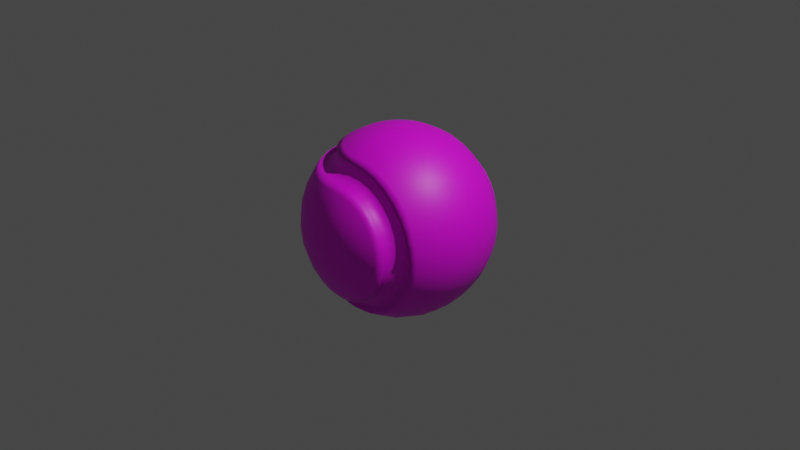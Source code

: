 # Source: ball.blend  (saved by Blender 2.91.10; exported with 4.5.12 LTS)
import bpy
from mathutils import Matrix  # noqa: F401  (used for matrix-valued properties, if any)

bpy.ops.wm.read_factory_settings(use_empty=True)
scene = bpy.context.scene
scene.name = 'Scene'

# ---- collections
col_collection = bpy.data.collections.new('Collection'); scene.collection.children.link(col_collection)

# ---- images (referenced by path relative to the original .blend; pixels are not part of the script)
import os
ASSET_DIR = os.environ.get("B2B_ASSET_DIR", "")  # directory of the original .blend (textures are referenced by path, not embedded)
HERE = os.path.dirname(os.path.abspath(__file__))  # packed textures are extracted next to this script under _unpacked/

def load_image(name, relpath, width, height, colorspace="sRGB"):
    """Load a texture the original file referenced (path relative to the .blend, or extracted next to this script)."""
    p = next((c for c in (os.path.join(HERE, relpath), os.path.join(ASSET_DIR, relpath)) if relpath and os.path.exists(c)), "")
    if p:
        img = bpy.data.images.load(p, check_existing=True)
        img.name = name
    else:  # same state as the original file: an image datablock whose file is absent (Cycles renders it pink)
        img = bpy.data.images.new(name, width, height)
        img.source = "FILE"
        img.filepath = "//" + (relpath or name)
    img.colorspace_settings.name = colorspace
    return img
img_lime_yellow_png = load_image('lime_yellow.png', 'lime_yellow.png', 1024, 1024, 'sRGB')
img_white_png = load_image('white.png', 'white.png', 1024, 1024, 'sRGB')

# ---- materials (node trees are filled in below, after node groups)
mat_yellow_part = bpy.data.materials.new('yellow_part')
mat_yellow_part.use_transparent_shadow = False
mat_white_part = bpy.data.materials.new('white_part')
mat_white_part.use_transparent_shadow = False

# ---- material node trees
mat_yellow_part.use_nodes = True; mat_yellow_part.node_tree.nodes.clear()
_N = mat_yellow_part.node_tree.nodes; _L = mat_yellow_part.node_tree.links
n0 = _N.new('ShaderNodeBsdfPrincipled'); n0.name = 'Principled BSDF'; n0.location = (10, 300)
n0.distribution = 'GGX'
n0.subsurface_method = 'BURLEY'
n0.inputs[3].default_value = 1.45
n0.inputs[27].default_value = (0.0, 0.0, 0.0, 1.0)
n0.inputs[28].default_value = 1.0
n1 = _N.new('ShaderNodeOutputMaterial'); n1.name = 'Material Output'; n1.location = (300, 300)
n2 = _N.new('ShaderNodeTexImage'); n2.name = 'Image Texture'; n2.location = (-280, 280)
n2.image = img_lime_yellow_png
_L.new(n0.outputs[0], n1.inputs[0])
_L.new(n2.outputs[0], n0.inputs[0])
n1.is_active_output = True
mat_white_part.use_nodes = True; mat_white_part.node_tree.nodes.clear()
_N = mat_white_part.node_tree.nodes; _L = mat_white_part.node_tree.links
n0 = _N.new('ShaderNodeBsdfPrincipled'); n0.name = 'Principled BSDF'; n0.location = (10, 300)
n0.distribution = 'GGX'
n0.subsurface_method = 'BURLEY'
n0.inputs[3].default_value = 1.45
n0.inputs[27].default_value = (0.0, 0.0, 0.0, 1.0)
n0.inputs[28].default_value = 1.0
n1 = _N.new('ShaderNodeOutputMaterial'); n1.name = 'Material Output'; n1.location = (300, 300)
n2 = _N.new('ShaderNodeTexImage'); n2.name = 'Image Texture'; n2.location = (-280, 280)
n2.image = img_white_png
_L.new(n0.outputs[0], n1.inputs[0])
_L.new(n2.outputs[0], n0.inputs[0])
n1.is_active_output = True

# ---- world
world_world = bpy.data.worlds.new('World'); scene.world = world_world
world_world.use_nodes = True; world_world.node_tree.nodes.clear()
_N = world_world.node_tree.nodes; _L = world_world.node_tree.links
n0 = _N.new('ShaderNodeOutputWorld'); n0.name = 'World Output'; n0.location = (300, 300)
n1 = _N.new('ShaderNodeBackground'); n1.name = 'Background'; n1.location = (10, 300)
n1.inputs[0].default_value = (0.05088, 0.05088, 0.05088, 1.0)
_L.new(n1.outputs[0], n0.inputs[0])
n0.is_active_output = True
world_world.color = (0.05088, 0.05088, 0.05088)
world_world.use_sun_shadow = False
world_world.sun_shadow_jitter_overblur = 0.0

# ---- cameras
cam_camera = bpy.data.cameras.new('Camera')
cam_camera.clip_end = 100.0
cam_camera.ortho_scale = 7.314

# ---- lights
light_light = bpy.data.lights.new('Light', 'POINT')
light_light.transmission_factor = 0.0
light_light.energy = 1000.0
light_light.shadow_soft_size = 0.1
light_light.shadow_maximum_resolution = 0.006
light_light.use_absolute_resolution = True

# ---- meshes
me_sphere_001 = bpy.data.meshes.new('Sphere.001')
me_sphere_001.from_pydata([(0.0, 0.3827, 0.9239), (0.0, 0.8315, 0.5556), (0.0, 0.5556, -0.8315), (0.03806, 0.1913, 0.9808), (0.07466, 0.3753, 0.9239), (0.1084, 0.5449, 0.8315), (-1.224e-08, -0.5832, -0.7377), (0.1622, 0.8155, 0.5556), (0.1802, 0.9061, 0.3827), (0.1913, 0.9619, 0.1951), (0.1951, 0.9808, 7.55e-08), (0.1913, 0.9619, -0.1951), (0.1802, 0.9061, -0.3827), (0.1622, 0.8155, -0.5556), (-5.395e-08, -0.7377, -0.5832), (0.1084, 0.5449, -0.8315), (0.07466, 0.3753, -0.9239), (0.03806, 0.1913, -0.9808), (0.07466, 0.1802, 0.9808), (0.1464, 0.3536, 0.9239), (0.2126, 0.5133, 0.8315), (-5.395e-08, -0.7377, 0.5832), (0.3182, 0.7682, 0.5556), (0.3536, 0.8536, 0.3827), (0.3753, 0.9061, 0.1951), (0.3827, 0.9239, 7.55e-08), (0.3753, 0.9061, -0.1951), (0.3536, 0.8536, -0.3827), (0.3182, 0.7682, -0.5556), (-5.395e-08, -0.5832, 0.7377), (0.2126, 0.5133, -0.8315), (0.1464, 0.3536, -0.9239), (0.07466, 0.1802, -0.9808), (0.1084, 0.1622, 0.9808), (0.2126, 0.3182, 0.9239), (0.3087, 0.4619, 0.8315), (0.1138, -0.572, -0.7377), (0.4619, 0.6913, 0.5556), (0.5133, 0.7682, 0.3827), (0.5449, 0.8155, 0.1951), (0.5556, 0.8315, 7.55e-08), (0.5449, 0.8155, -0.1951), (0.5133, 0.7682, -0.3827), (0.4619, 0.6913, -0.5556), (0.1439, -0.7235, -0.5832), (0.3087, 0.4619, -0.8315), (0.2126, 0.3182, -0.9239), (0.1084, 0.1622, -0.9808), (0.1379, 0.1379, 0.9808), (0.2706, 0.2706, 0.9239), (0.3928, 0.3928, 0.8315), (0.1439, -0.7235, 0.5832), (0.5879, 0.5879, 0.5556), (0.6533, 0.6533, 0.3827), (0.6935, 0.6935, 0.1951), (0.7071, 0.7071, 7.55e-08), (0.6935, 0.6935, -0.1951), (0.6533, 0.6533, -0.3827), (0.5879, 0.5879, -0.5556), (0.1138, -0.572, 0.7377), (0.3928, 0.3928, -0.8315), (0.2706, 0.2706, -0.9239), (0.1379, 0.1379, -0.9808), (0.1622, 0.1084, 0.9808), (0.3182, 0.2126, 0.9239), (0.4619, 0.3087, 0.8315), (0.2232, -0.5388, -0.7377), (0.6913, 0.4619, 0.5556), (0.7682, 0.5133, 0.3827), (0.8155, 0.5449, 0.1951), (0.8315, 0.5556, 7.55e-08), (0.8155, 0.5449, -0.1951), (0.7682, 0.5133, -0.3827), (0.6913, 0.4619, -0.5556), (0.2823, -0.6815, -0.5832), (0.4619, 0.3087, -0.8315), (0.3182, 0.2126, -0.9239), (0.1622, 0.1084, -0.9808), (0.1802, 0.07466, 0.9808), (0.3536, 0.1464, 0.9239), (0.5133, 0.2126, 0.8315), (0.2823, -0.6815, 0.5832), (0.7682, 0.3182, 0.5556), (0.8536, 0.3536, 0.3827), (0.9061, 0.3753, 0.1951), (0.9239, 0.3827, 7.55e-08), (0.9061, 0.3753, -0.1951), (0.8536, 0.3536, -0.3827), (0.7682, 0.3182, -0.5556), (0.2232, -0.5388, 0.7377), (0.5133, 0.2126, -0.8315), (0.3536, 0.1464, -0.9239), (0.1802, 0.07466, -0.9808), (0.1913, 0.03806, 0.9808), (0.3753, 0.07466, 0.9239), (0.5449, 0.1084, 0.8315), (0.324, -0.4849, -0.7377), (0.8155, 0.1622, 0.5556), (0.9061, 0.1802, 0.3827), (0.9619, 0.1913, 0.1951), (0.9808, 0.1951, 7.55e-08), (0.9619, 0.1913, -0.1951), (0.9061, 0.1802, -0.3827), (0.8155, 0.1622, -0.5556), (0.4098, -0.6133, -0.5833), (0.5449, 0.1084, -0.8315), (0.3753, 0.07466, -0.9239), (0.1913, 0.03806, -0.9808), (0.1951, -3.266e-07, 0.9808), (0.3827, -3.192e-07, 0.9239), (0.5556, -3.117e-07, 0.8315), (0.4098, -0.6133, 0.5833), (0.8315, -3.341e-07, 0.5556), (0.9239, -2.745e-07, 0.3827), (0.9808, -3.937e-07, 0.1951), (1.0, -3.788e-07, 7.55e-08), (0.9808, -3.937e-07, -0.1951), (0.9239, -2.298e-07, -0.3827), (0.8315, -3.341e-07, -0.5556), (0.324, -0.4849, 0.7377), (0.5556, -3.415e-07, -0.8315), (0.3827, -3.043e-07, -0.9239), (0.1951, -3.08e-07, -0.9808), (0.1913, -0.03806, 0.9808), (0.3753, -0.07466, 0.9239), (0.5449, -0.1084, 0.8315), (0.4124, -0.4124, -0.7377), (0.8155, -0.1622, 0.5556), (0.9061, -0.1802, 0.3827), (0.9619, -0.1913, 0.1951), (0.9808, -0.1951, 7.55e-08), (0.9619, -0.1913, -0.1951), (0.9061, -0.1802, -0.3827), (0.8155, -0.1622, -0.5556), (0.5216, -0.5216, -0.5833), (0.5449, -0.1084, -0.8315), (0.3753, -0.07466, -0.9239), (0.1913, -0.03806, -0.9808), (0.1802, -0.07466, 0.9808), (0.3536, -0.1464, 0.9239), (0.5133, -0.2126, 0.8315), (0.5216, -0.5216, 0.5833), (0.7682, -0.3182, 0.5556), (0.8536, -0.3536, 0.3827), (0.9061, -0.3753, 0.1951), (0.9239, -0.3827, 7.55e-08), (0.9061, -0.3753, -0.1951), (0.8536, -0.3536, -0.3827), (0.7682, -0.3182, -0.5556), (0.4124, -0.4124, 0.7377), (0.5133, -0.2126, -0.8315), (0.3536, -0.1464, -0.9239), (0.1802, -0.07466, -0.9808), (0.1622, -0.1084, 0.9808), (0.3182, -0.2126, 0.9239), (0.4619, -0.3087, 0.8315), (0.4849, -0.324, -0.7377), (0.6913, -0.4619, 0.5556), (0.7682, -0.5133, 0.3827), (0.8155, -0.5449, 0.1951), (0.8315, -0.5556, 7.55e-08), (0.8155, -0.5449, -0.1951), (0.7682, -0.5133, -0.3827), (0.6913, -0.4619, -0.5556), (0.6133, -0.4098, -0.5833), (0.4619, -0.3087, -0.8315), (0.3182, -0.2126, -0.9239), (0.1622, -0.1084, -0.9808), (0.1379, -0.138, 0.9808), (0.2706, -0.2706, 0.9239), (0.3928, -0.3928, 0.8315), (0.6133, -0.4098, 0.5833), (0.5879, -0.5879, 0.5556), (0.6533, -0.6533, 0.3827), (0.6935, -0.6935, 0.1951), (0.7071, -0.7071, 7.55e-08), (0.6935, -0.6935, -0.1951), (0.6533, -0.6533, -0.3827), (0.5879, -0.5879, -0.5556), (0.4849, -0.324, 0.7377), (0.3928, -0.3928, -0.8315), (0.2706, -0.2706, -0.9239), (0.1379, -0.138, -0.9808), (0.1084, -0.1622, 0.9808), (0.2126, -0.3182, 0.9239), (0.3087, -0.4619, 0.8315), (0.5388, -0.2232, -0.7377), (0.4619, -0.6913, 0.5556), (0.5133, -0.7682, 0.3827), (0.5449, -0.8155, 0.1951), (0.5556, -0.8315, 7.55e-08), (0.5449, -0.8155, -0.1951), (0.5133, -0.7682, -0.3827), (0.4619, -0.6913, -0.5556), (0.6815, -0.2823, -0.5833), (0.3087, -0.4619, -0.8315), (0.2126, -0.3182, -0.9239), (0.1084, -0.1622, -0.9808), (0.07466, -0.1802, 0.9808), (0.1464, -0.3536, 0.9239), (0.2126, -0.5133, 0.8315), (0.6815, -0.2823, 0.5833), (0.3182, -0.7682, 0.5556), (0.3536, -0.8536, 0.3827), (0.3753, -0.9061, 0.1951), (0.3827, -0.9239, 7.55e-08), (0.3753, -0.9061, -0.1951), (0.3536, -0.8536, -0.3827), (0.3182, -0.7682, -0.5556), (0.5388, -0.2232, 0.7377), (0.2126, -0.5133, -0.8315), (0.1464, -0.3536, -0.9239), (0.07466, -0.1802, -0.9808), (0.03806, -0.1913, 0.9808), (0.07466, -0.3753, 0.9239), (0.1084, -0.5449, 0.8315), (0.572, -0.1138, -0.7377), (0.1622, -0.8155, 0.5556), (0.1802, -0.9061, 0.3827), (0.1913, -0.9619, 0.1951), (0.1951, -0.9808, 7.55e-08), (0.1913, -0.9619, -0.1951), (0.1802, -0.9061, -0.3827), (0.1622, -0.8155, -0.5556), (0.7235, -0.1439, -0.5833), (0.1084, -0.5449, -0.8315), (0.07466, -0.3753, -0.9239), (0.03806, -0.1913, -0.9808), (-7.212e-09, -0.1951, 0.9808), (4.122e-08, -0.3827, 0.9239), (0.7235, -0.1439, 0.5833), (-8.544e-08, -0.8315, 0.5556), (-8.544e-08, -0.9808, 0.1951), (-1.003e-07, -1.0, 7.55e-08), (-8.544e-08, -0.9808, -0.1951), (6.357e-08, -0.9239, -0.3827), (-8.544e-08, -0.8315, -0.5556), (0.572, -0.1138, 0.7377), (-1.094e-08, -0.5556, -0.8315), (3.964e-09, -0.3827, -0.9239), (-2.304e-07, -5.562e-07, 1.0), (0.0, 0.9808, -0.1951), (0.0, 0.9239, -0.3827), (0.0, 0.8315, -0.5556), (0.5832, -3.22e-07, -0.7377), (0.0, 0.3827, -0.9239), (0.0, 0.1951, -0.9808), (0.0, 3.179e-08, -1.0), (0.0, -0.1951, -0.9808), (-7.212e-09, 0.9808, 0.1951), (4.122e-08, 0.9239, 0.3827), (0.7376, -3.179e-07, -0.5833), (-8.544e-08, 0.5556, 0.8315), (-8.544e-08, 0.1951, 0.9808), (-8.544e-08, -0.5556, 0.8315), (3.964e-09, -0.9239, 0.3827), (-0.03806, 0.9808, 0.1913), (-0.07466, 0.9239, 0.3753), (-0.1084, 0.8315, 0.5449), (0.7376, -3.179e-07, 0.5833), (-0.1622, 0.5556, 0.8155), (-0.1802, 0.3827, 0.9061), (-0.1913, 0.1951, 0.9619), (-0.1951, 1.184e-07, 0.9808), (-0.1913, -0.1951, 0.9619), (-0.1802, -0.3827, 0.9061), (-0.1622, -0.5556, 0.8155), (0.5832, -3.054e-07, 0.7377), (-0.1084, -0.8315, 0.5449), (-0.07466, -0.9239, 0.3753), (-0.03806, -0.9808, 0.1913), (-0.07466, 0.9808, 0.1802), (-0.1464, 0.9239, 0.3536), (-0.2126, 0.8315, 0.5133), (0.572, 0.1138, -0.7377), (-0.3182, 0.5556, 0.7682), (-0.3536, 0.3827, 0.8536), (-0.3753, 0.1951, 0.9061), (-0.3827, 1.159e-07, 0.9239), (-0.3753, -0.1951, 0.9061), (-0.3536, -0.3827, 0.8536), (-0.3182, -0.5556, 0.7682), (0.7235, 0.1439, -0.5833), (-0.2126, -0.8315, 0.5133), (-0.1464, -0.9239, 0.3536), (-0.07466, -0.9808, 0.1802), (-0.1084, 0.9808, 0.1622), (-0.2126, 0.9239, 0.3182), (-0.3087, 0.8315, 0.4619), (0.7235, 0.1439, 0.5833), (-0.4619, 0.5556, 0.6913), (-0.5133, 0.3827, 0.7682), (-0.5449, 0.1951, 0.8155), (-0.5556, 1.118e-07, 0.8315), (-0.5449, -0.1951, 0.8155), (-0.5133, -0.3827, 0.7682), (-0.4619, -0.5556, 0.6913), (0.572, 0.1138, 0.7377), (-0.3087, -0.8315, 0.4619), (-0.2126, -0.9239, 0.3182), (-0.1084, -0.9808, 0.1622), (-2.304e-07, 1.0, 5.125e-07), (-0.1379, 0.9808, 0.138), (-0.2706, 0.9239, 0.2706), (-0.3928, 0.8315, 0.3928), (0.5388, 0.2232, -0.7377), (-0.5879, 0.5556, 0.5879), (-0.6533, 0.3827, 0.6533), (-0.6935, 0.1951, 0.6935), (-0.7071, 1.064e-07, 0.7071), (-0.6935, -0.1951, 0.6935), (-0.6533, -0.3827, 0.6533), (-0.5879, -0.5556, 0.5879), (0.6815, 0.2823, -0.5833), (-0.3928, -0.8315, 0.3928), (-0.2706, -0.9239, 0.2706), (-0.1379, -0.9808, 0.138), (-0.1622, 0.9808, 0.1084), (-0.3182, 0.9239, 0.2126), (-0.4619, 0.8315, 0.3087), (0.6815, 0.2823, 0.5833), (-0.6913, 0.5556, 0.4619), (-0.7682, 0.3827, 0.5133), (-0.8155, 0.1951, 0.5449), (-0.8315, 9.978e-08, 0.5556), (-0.8155, -0.1951, 0.5449), (-0.7682, -0.3827, 0.5133), (-0.6913, -0.5556, 0.4619), (0.5388, 0.2232, 0.7377), (-0.4619, -0.8315, 0.3087), (-0.3182, -0.9239, 0.2126), (-0.1622, -0.9808, 0.1084), (-0.1802, 0.9808, 0.07466), (-0.3536, 0.9239, 0.1464), (-0.5133, 0.8315, 0.2126), (0.4849, 0.324, -0.7377), (-0.7682, 0.5556, 0.3182), (-0.8536, 0.3827, 0.3536), (-0.9061, 0.1951, 0.3753), (-0.9239, 9.223e-08, 0.3827), (-0.9061, -0.1951, 0.3753), (-0.8536, -0.3827, 0.3536), (-0.7682, -0.5556, 0.3182), (0.6133, 0.4098, -0.5833), (-0.5133, -0.8315, 0.2126), (-0.3536, -0.9239, 0.1464), (-0.1802, -0.9808, 0.07466), (-0.1913, 0.9808, 0.03806), (-0.3753, 0.9239, 0.07466), (-0.5449, 0.8315, 0.1084), (0.6133, 0.4098, 0.5833), (-0.8155, 0.5556, 0.1622), (-0.9061, 0.3827, 0.1802), (-0.9619, 0.1951, 0.1913), (-0.9808, 8.403e-08, 0.1951), (-0.9619, -0.1951, 0.1913), (-0.9061, -0.3827, 0.1802), (-0.8155, -0.5556, 0.1622), (0.4849, 0.324, 0.7377), (-0.5449, -0.8315, 0.1084), (-0.3753, -0.9239, 0.07466), (-0.1913, -0.9808, 0.03806), (-0.1951, 0.9808, 2.689e-07), (-0.3827, 0.9239, 2.415e-07), (-0.5556, 0.8315, 2.456e-07), (0.4124, 0.4124, -0.7377), (-0.8315, 0.5556, 1.161e-07), (-0.9239, 0.3827, 3.025e-07), (-0.9808, 0.1951, 8.714e-08), (-1.0, 7.55e-08, 1.404e-07), (-0.9808, -0.1951, 1.042e-07), (-0.9239, -0.3827, 3.359e-07), (-0.8315, -0.5556, 1.647e-07), (0.5216, 0.5216, -0.5833), (-0.5556, -0.8315, 2.959e-07), (-0.3827, -0.9239, 2.925e-07), (-0.1951, -0.9808, 3.583e-07), (-0.1913, 0.9808, -0.03806), (-0.3753, 0.9239, -0.07466), (-0.5449, 0.8315, -0.1084), (0.5216, 0.5216, 0.5833), (-0.8155, 0.5556, -0.1622), (-0.9061, 0.3827, -0.1802), (-0.9619, 0.1951, -0.1913), (-0.9808, 6.697e-08, -0.1951), (-0.9619, -0.1951, -0.1913), (-0.9061, -0.3827, -0.1802), (-0.8155, -0.5556, -0.1622), (0.4124, 0.4124, 0.7377), (-0.5449, -0.8315, -0.1084), (-0.3753, -0.9239, -0.07466), (-0.1913, -0.9808, -0.03806), (-0.1802, 0.9808, -0.07466), (-0.3536, 0.9239, -0.1464), (-0.5133, 0.8315, -0.2126), (0.324, 0.4849, -0.7377), (-0.7682, 0.5556, -0.3182), (-0.8536, 0.3827, -0.3536), (-0.9061, 0.1951, -0.3753), (-0.9239, 5.877e-08, -0.3827), (-0.9061, -0.1951, -0.3753), (-0.8536, -0.3827, -0.3536), (-0.7682, -0.5556, -0.3182), (0.4098, 0.6133, -0.5833), (-0.5133, -0.8315, -0.2126), (-0.3536, -0.9239, -0.1464), (-0.1802, -0.9808, -0.07466), (-0.1622, 0.9808, -0.1084), (-0.3182, 0.9239, -0.2126), (-0.4619, 0.8315, -0.3087), (0.4098, 0.6133, 0.5833), (-0.6913, 0.5556, -0.4619), (-0.7682, 0.3827, -0.5133), (-0.8155, 0.1951, -0.5449), (-0.8315, 5.121e-08, -0.5556), (-0.8155, -0.1951, -0.5449), (-0.7682, -0.3827, -0.5133), (-0.6913, -0.5556, -0.4619), (0.324, 0.4849, 0.7377), (-0.4619, -0.8315, -0.3087), (-0.3182, -0.9239, -0.2126), (-0.1622, -0.9808, -0.1084), (-0.1379, 0.9808, -0.1379), (-0.2706, 0.9239, -0.2706), (-0.3928, 0.8315, -0.3928), (0.2232, 0.5388, -0.7377), (-0.5879, 0.5556, -0.5879), (-0.6533, 0.3827, -0.6533), (-0.6935, 0.1951, -0.6935), (-0.7071, 4.459e-08, -0.7071), (-0.6935, -0.1951, -0.6935), (-0.6533, -0.3827, -0.6533), (-0.5879, -0.5556, -0.5879), (0.2823, 0.6815, -0.5832), (-0.3928, -0.8315, -0.3928), (-0.2706, -0.9239, -0.2706), (-0.1379, -0.9808, -0.1379), (-0.1084, 0.9808, -0.1622), (-0.2126, 0.9239, -0.3182), (-0.3087, 0.8315, -0.4619), (0.2823, 0.6815, 0.5832), (-0.4619, 0.5556, -0.6913), (-0.5133, 0.3827, -0.7682), (-0.5449, 0.1951, -0.8155), (-0.5556, 3.915e-08, -0.8315), (-0.5449, -0.1951, -0.8155), (-0.5133, -0.3827, -0.7682), (-0.4619, -0.5556, -0.6913), (0.2232, 0.5388, 0.7377), (-0.3087, -0.8315, -0.4619), (-0.2126, -0.9239, -0.3182), (-0.1084, -0.9808, -0.1622), (-0.07466, 0.9808, -0.1802), (-0.1464, 0.9239, -0.3536), (-0.2126, 0.8315, -0.5133), (0.1439, 0.7235, -0.5832), (-0.3182, 0.5556, -0.7682), (-0.3536, 0.3827, -0.8536), (-0.3753, 0.1951, -0.9061), (-0.3827, 3.511e-08, -0.9239), (-0.3753, -0.1951, -0.9061), (-0.3536, -0.3827, -0.8536), (-0.3182, -0.5556, -0.7682), (0.1138, 0.572, -0.7377), (-0.2126, -0.8315, -0.5133), (-0.1464, -0.9239, -0.3536), (-0.07466, -0.9808, -0.1802), (-0.03806, 0.9808, -0.1913), (-0.07466, 0.9239, -0.3753), (-0.1084, 0.8315, -0.5449), (0.1138, 0.572, 0.7377), (-0.1622, 0.5556, -0.8155), (-0.1802, 0.3827, -0.9061), (-0.1913, 0.1951, -0.9619), (-0.1951, 3.263e-08, -0.9808), (-0.1913, -0.1951, -0.9619), (-0.1802, -0.3827, -0.9061), (-0.1622, -0.5556, -0.8155), (0.1439, 0.7235, 0.5832), (-0.1084, -0.8315, -0.5449), (-0.07466, -0.9239, -0.3753), (-0.03806, -0.9808, -0.1913), (0.1523, 0.7658, 0.6173), (0.1204, 0.6055, 0.7808), (0.1204, 0.6055, -0.7808), (0.1523, 0.7658, -0.6173), (0.2362, 0.5703, 0.7808), (0.2988, 0.7213, 0.6173), (0.2988, 0.7213, -0.6173), (0.2362, 0.5703, -0.7808), (0.343, 0.5133, 0.7808), (0.4338, 0.6492, 0.6173), (0.4338, 0.6492, -0.6173), (0.343, 0.5133, -0.7808), (0.4365, 0.4365, 0.7808), (0.5521, 0.5521, 0.6174), (0.5521, 0.5521, -0.6174), (0.4365, 0.4365, -0.7808), (0.5133, 0.3429, 0.7808), (0.6492, 0.4338, 0.6174), (0.6492, 0.4338, -0.6174), (0.5133, 0.3429, -0.7808), (0.5703, 0.2362, 0.7808), (0.7213, 0.2988, 0.6174), (0.7213, 0.2988, -0.6174), (0.5703, 0.2362, -0.7808), (0.6054, 0.1204, 0.7808), (0.7658, 0.1523, 0.6174), (0.7658, 0.1523, -0.6174), (0.6054, 0.1204, -0.7808), (0.6173, -3.148e-07, 0.7808), (0.7808, -3.28e-07, 0.6174), (0.7808, -3.28e-07, -0.6174), (0.6173, -3.324e-07, -0.7808), (0.6054, -0.1204, 0.7808), (0.7658, -0.1523, 0.6174), (0.7658, -0.1523, -0.6174), (0.6054, -0.1204, -0.7808), (0.5703, -0.2362, 0.7808), (0.7213, -0.2988, 0.6174), (0.7213, -0.2988, -0.6174), (0.5703, -0.2362, -0.7808), (0.5133, -0.343, 0.7808), (0.6492, -0.4338, 0.6174), (0.6492, -0.4338, -0.6174), (0.5133, -0.343, -0.7808), (0.4365, -0.4365, 0.7808), (0.5521, -0.5521, 0.6174), (0.5521, -0.5521, -0.6174), (0.4365, -0.4365, -0.7808), (0.343, -0.5133, 0.7808), (0.4338, -0.6492, 0.6173), (0.4338, -0.6492, -0.6173), (0.343, -0.5133, -0.7808), (0.2362, -0.5703, 0.7808), (0.2988, -0.7213, 0.6173), (0.2988, -0.7213, -0.6173), (0.2362, -0.5703, -0.7808), (0.1204, -0.6055, 0.7808), (0.1523, -0.7658, 0.6173), (0.1523, -0.7658, -0.6173), (0.1204, -0.6055, -0.7808), (-6.115e-08, -0.6173, 0.7808), (-6.115e-08, -0.7808, 0.6173), (-6.115e-08, -0.7808, -0.6173), (-1.701e-08, -0.6173, -0.7808), (0.0, 0.7808, -0.6173), (0.0, 0.6173, -0.7808), (-6.115e-08, 0.6173, 0.7808), (-1.053e-08, 0.7808, 0.6173), (-0.1204, 0.7808, 0.6055), (-0.1523, 0.6173, 0.7658), (-0.1204, -0.7808, 0.6055), (-0.1523, -0.6173, 0.7658), (-0.2362, 0.7808, 0.5703), (-0.2988, 0.6173, 0.7213), (-0.2988, -0.6173, 0.7213), (-0.2362, -0.7808, 0.5703), (-0.343, 0.7808, 0.5133), (-0.4338, 0.6173, 0.6492), (-0.4338, -0.6173, 0.6492), (-0.343, -0.7808, 0.5133), (-0.4365, 0.7808, 0.4365), (-0.5521, 0.6174, 0.5521), (-0.5521, -0.6174, 0.5521), (-0.4365, -0.7808, 0.4365), (-0.5133, 0.7808, 0.343), (-0.6492, 0.6174, 0.4338), (-0.6492, -0.6174, 0.4338), (-0.5133, -0.7808, 0.343), (-0.5703, 0.7808, 0.2362), (-0.7213, 0.6174, 0.2988), (-0.7213, -0.6174, 0.2988), (-0.5703, -0.7808, 0.2362), (-0.6054, 0.7808, 0.1204), (-0.7658, 0.6174, 0.1523), (-0.7658, -0.6174, 0.1523), (-0.6054, -0.7808, 0.1204), (-0.6173, 0.7808, 2.084e-07), (-0.7808, 0.6174, 1.316e-07), (-0.7808, -0.6174, 1.856e-07), (-0.6173, -0.7808, 2.634e-07), (-0.6054, 0.7808, -0.1204), (-0.7658, 0.6174, -0.1523), (-0.7658, -0.6174, -0.1523), (-0.6054, -0.7808, -0.1204), (-0.5703, 0.7808, -0.2362), (-0.7213, 0.6174, -0.2988), (-0.7213, -0.6174, -0.2988), (-0.5703, -0.7808, -0.2362), (-0.5133, 0.7808, -0.3429), (-0.6492, 0.6174, -0.4338), (-0.6492, -0.6174, -0.4338), (-0.5133, -0.7808, -0.3429), (-0.4365, 0.7808, -0.4365), (-0.5521, 0.6174, -0.5521), (-0.5521, -0.6174, -0.5521), (-0.4365, -0.7808, -0.4365), (-0.343, 0.7808, -0.5133), (-0.4338, 0.6173, -0.6492), (-0.4338, -0.6173, -0.6492), (-0.343, -0.7808, -0.5133), (-0.2362, 0.7808, -0.5703), (-0.2988, 0.6173, -0.7213), (-0.2988, -0.6173, -0.7213), (-0.2362, -0.7808, -0.5703), (-0.1204, 0.7808, -0.6055), (-0.1523, 0.6173, -0.7658), (-0.1523, -0.6173, -0.7658), (-0.1204, -0.7808, -0.6055), (3.83e-09, 0.7377, -0.5832), (3.83e-09, 0.5832, -0.7377), (-5.395e-08, 0.5832, 0.7377), (-6.119e-09, 0.7377, 0.5832), (-0.1138, 0.7377, 0.572), (-0.1439, 0.5832, 0.7235), (-0.1138, -0.7377, 0.572), (-0.1439, -0.5832, 0.7235), (-0.2232, 0.7377, 0.5388), (-0.2823, 0.5832, 0.6815), (-0.2823, -0.5832, 0.6815), (-0.2232, -0.7377, 0.5388), (-0.324, 0.7377, 0.4849), (-0.4098, 0.5833, 0.6133), (-0.4098, -0.5833, 0.6133), (-0.324, -0.7377, 0.4849), (-0.4124, 0.7377, 0.4124), (-0.5216, 0.5833, 0.5216), (-0.5216, -0.5833, 0.5216), (-0.4124, -0.7377, 0.4124), (-0.4849, 0.7377, 0.324), (-0.6133, 0.5833, 0.4098), (-0.6133, -0.5833, 0.4098), (-0.4849, -0.7377, 0.324), (-0.5388, 0.7377, 0.2232), (-0.6815, 0.5833, 0.2823), (-0.6815, -0.5833, 0.2823), (-0.5388, -0.7377, 0.2232), (-0.572, 0.7377, 0.1138), (-0.7235, 0.5833, 0.1439), (-0.7235, -0.5833, 0.1439), (-0.572, -0.7377, 0.1138), (-0.5832, 0.7377, 2.047e-07), (-0.7376, 0.5833, 1.322e-07), (-0.7376, -0.5833, 1.831e-07), (-0.5832, -0.7377, 2.566e-07), (-0.572, 0.7377, -0.1138), (-0.7235, 0.5833, -0.1439), (-0.7235, -0.5833, -0.1439), (-0.572, -0.7377, -0.1138), (-0.5388, 0.7377, -0.2232), (-0.6815, 0.5833, -0.2823), (-0.6815, -0.5833, -0.2823), (-0.5388, -0.7377, -0.2232), (-0.4849, 0.7377, -0.324), (-0.6133, 0.5833, -0.4098), (-0.6133, -0.5833, -0.4098), (-0.4849, -0.7377, -0.324), (-0.4124, 0.7377, -0.4124), (-0.5216, 0.5833, -0.5216), (-0.5216, -0.5833, -0.5216), (-0.4124, -0.7377, -0.4124), (-0.324, 0.7377, -0.4849), (-0.4098, 0.5833, -0.6133), (-0.4098, -0.5833, -0.6133), (-0.324, -0.7377, -0.4849), (-0.2232, 0.7377, -0.5388), (-0.2823, 0.5832, -0.6815), (-0.2823, -0.5832, -0.6815), (-0.2232, -0.7377, -0.5388), (-0.1138, 0.7377, -0.572), (-0.1439, 0.5832, -0.7235), (-0.1439, -0.5832, -0.7235), (-0.1138, -0.7377, -0.572)], [], [(0, 253, 3, 4), (242, 241, 11, 12), (252, 0, 4, 5), (243, 242, 12, 13), (485, 13, 28, 488), (486, 20, 35, 490), (7, 482, 487, 22), (15, 484, 489, 30), (250, 1, 7, 8), (245, 2, 15, 16), (249, 250, 8, 9), (246, 245, 16, 17), (301, 249, 9, 10), (253, 240, 3), (247, 246, 17), (241, 301, 10, 11), (3, 240, 18), (247, 17, 32), (11, 10, 25, 26), (4, 3, 18, 19), (12, 11, 26, 27), (5, 4, 19, 20), (13, 12, 27, 28), (1, 549, 482, 7), (2, 547, 484, 15), (548, 252, 5, 483), (546, 243, 13, 485), (8, 7, 22, 23), (16, 15, 30, 31), (9, 8, 23, 24), (17, 16, 31, 32), (10, 9, 24, 25), (488, 28, 43, 492), (490, 35, 50, 494), (23, 22, 37, 38), (31, 30, 45, 46), (24, 23, 38, 39), (32, 31, 46, 47), (25, 24, 39, 40), (18, 240, 33), (247, 32, 47), (26, 25, 40, 41), (19, 18, 33, 34), (27, 26, 41, 42), (20, 19, 34, 35), (28, 27, 42, 43), (22, 487, 491, 37), (30, 489, 493, 45), (41, 40, 55, 56), (34, 33, 48, 49), (42, 41, 56, 57), (35, 34, 49, 50), (43, 42, 57, 58), (37, 491, 495, 52), (45, 493, 497, 60), (492, 43, 58, 496), (494, 50, 65, 498), (38, 37, 52, 53), (46, 45, 60, 61), (39, 38, 53, 54), (47, 46, 61, 62), (40, 39, 54, 55), (33, 240, 48), (247, 47, 62), (498, 65, 80, 502), (53, 52, 67, 68), (61, 60, 75, 76), (54, 53, 68, 69), (62, 61, 76, 77), (55, 54, 69, 70), (48, 240, 63), (247, 62, 77), (56, 55, 70, 71), (49, 48, 63, 64), (57, 56, 71, 72), (50, 49, 64, 65), (58, 57, 72, 73), (52, 495, 499, 67), (60, 497, 501, 75), (496, 58, 73, 500), (64, 63, 78, 79), (72, 71, 86, 87), (65, 64, 79, 80), (73, 72, 87, 88), (67, 499, 503, 82), (75, 501, 505, 90), (500, 73, 88, 504), (502, 80, 95, 506), (68, 67, 82, 83), (76, 75, 90, 91), (69, 68, 83, 84), (77, 76, 91, 92), (70, 69, 84, 85), (63, 240, 78), (247, 77, 92), (71, 70, 85, 86), (83, 82, 97, 98), (91, 90, 105, 106), (84, 83, 98, 99), (92, 91, 106, 107), (85, 84, 99, 100), (78, 240, 93), (247, 92, 107), (86, 85, 100, 101), (79, 78, 93, 94), (87, 86, 101, 102), (80, 79, 94, 95), (88, 87, 102, 103), (82, 503, 507, 97), (90, 505, 509, 105), (504, 88, 103, 508), (506, 95, 110, 510), (102, 101, 116, 117), (95, 94, 109, 110), (103, 102, 117, 118), (97, 507, 511, 112), (105, 509, 513, 120), (508, 103, 118, 512), (510, 110, 125, 514), (98, 97, 112, 113), (106, 105, 120, 121), (99, 98, 113, 114), (107, 106, 121, 122), (100, 99, 114, 115), (93, 240, 108), (247, 107, 122), (101, 100, 115, 116), (94, 93, 108, 109), (121, 120, 135, 136), (114, 113, 128, 129), (122, 121, 136, 137), (115, 114, 129, 130), (108, 240, 123), (247, 122, 137), (116, 115, 130, 131), (109, 108, 123, 124), (117, 116, 131, 132), (110, 109, 124, 125), (118, 117, 132, 133), (112, 511, 515, 127), (120, 513, 517, 135), (512, 118, 133, 516), (514, 125, 140, 518), (113, 112, 127, 128), (133, 132, 147, 148), (127, 515, 519, 142), (135, 517, 521, 150), (516, 133, 148, 520), (518, 140, 155, 522), (128, 127, 142, 143), (136, 135, 150, 151), (129, 128, 143, 144), (137, 136, 151, 152), (130, 129, 144, 145), (123, 240, 138), (247, 137, 152), (131, 130, 145, 146), (124, 123, 138, 139), (132, 131, 146, 147), (125, 124, 139, 140), (152, 151, 166, 167), (145, 144, 159, 160), (138, 240, 153), (247, 152, 167), (146, 145, 160, 161), (139, 138, 153, 154), (147, 146, 161, 162), (140, 139, 154, 155), (148, 147, 162, 163), (142, 519, 523, 157), (150, 521, 525, 165), (520, 148, 163, 524), (522, 155, 170, 526), (143, 142, 157, 158), (151, 150, 165, 166), (144, 143, 158, 159), (157, 523, 527, 172), (165, 525, 529, 180), (524, 163, 178, 528), (526, 170, 185, 530), (158, 157, 172, 173), (166, 165, 180, 181), (159, 158, 173, 174), (167, 166, 181, 182), (160, 159, 174, 175), (153, 240, 168), (247, 167, 182), (161, 160, 175, 176), (154, 153, 168, 169), (162, 161, 176, 177), (155, 154, 169, 170), (163, 162, 177, 178), (175, 174, 189, 190), (168, 240, 183), (247, 182, 197), (176, 175, 190, 191), (169, 168, 183, 184), (177, 176, 191, 192), (170, 169, 184, 185), (178, 177, 192, 193), (172, 527, 531, 187), (180, 529, 533, 195), (528, 178, 193, 532), (530, 185, 200, 534), (173, 172, 187, 188), (181, 180, 195, 196), (174, 173, 188, 189), (182, 181, 196, 197), (195, 533, 537, 210), (532, 193, 208, 536), (534, 200, 215, 538), (188, 187, 202, 203), (196, 195, 210, 211), (189, 188, 203, 204), (197, 196, 211, 212), (190, 189, 204, 205), (183, 240, 198), (247, 197, 212), (191, 190, 205, 206), (184, 183, 198, 199), (192, 191, 206, 207), (185, 184, 199, 200), (193, 192, 207, 208), (187, 531, 535, 202), (198, 240, 213), (247, 212, 227), (206, 205, 220, 221), (199, 198, 213, 214), (207, 206, 221, 222), (200, 199, 214, 215), (208, 207, 222, 223), (202, 535, 539, 217), (210, 537, 541, 225), (536, 208, 223, 540), (538, 215, 254, 542), (203, 202, 217, 218), (211, 210, 225, 226), (204, 203, 218, 219), (212, 211, 226, 227), (205, 204, 219, 220), (540, 223, 236, 544), (231, 543, 552, 268), (218, 217, 231, 255), (226, 225, 238, 239), (219, 218, 255, 232), (227, 226, 239, 248), (220, 219, 232, 233), (213, 240, 228), (247, 227, 248), (221, 220, 233, 234), (214, 213, 228, 229), (222, 221, 234, 235), (215, 214, 229, 254), (223, 222, 235, 236), (217, 539, 543, 231), (225, 541, 545, 238), (228, 240, 263, 264), (250, 249, 256, 257), (229, 228, 264, 265), (1, 250, 257, 258), (254, 229, 265, 266), (550, 258, 273, 554), (479, 609, 544, 236), (549, 1, 258, 550), (542, 254, 266, 553), (0, 252, 260, 261), (255, 231, 268, 269), (253, 0, 261, 262), (232, 255, 269, 270), (240, 253, 262, 263), (249, 301, 256), (233, 232, 270), (554, 273, 288, 558), (261, 260, 275, 276), (269, 268, 283, 284), (262, 261, 276, 277), (270, 269, 284, 285), (263, 262, 277, 278), (256, 301, 271), (233, 270, 285), (264, 263, 278, 279), (257, 256, 271, 272), (265, 264, 279, 280), (258, 257, 272, 273), (266, 265, 280, 281), (260, 551, 555, 275), (268, 552, 557, 283), (553, 266, 281, 556), (280, 279, 294, 295), (273, 272, 287, 288), (281, 280, 295, 296), (275, 555, 559, 290), (283, 557, 561, 298), (556, 281, 296, 560), (558, 288, 304, 562), (276, 275, 290, 291), (284, 283, 298, 299), (277, 276, 291, 292), (285, 284, 299, 300), (278, 277, 292, 293), (271, 301, 286), (233, 285, 300), (279, 278, 293, 294), (272, 271, 286, 287), (299, 298, 314, 315), (292, 291, 307, 308), (300, 299, 315, 316), (293, 292, 308, 309), (286, 301, 302), (233, 300, 316), (294, 293, 309, 310), (287, 286, 302, 303), (295, 294, 310, 311), (288, 287, 303, 304), (296, 295, 311, 312), (290, 559, 563, 306), (298, 561, 565, 314), (560, 296, 312, 564), (562, 304, 319, 566), (291, 290, 306, 307), (304, 303, 318, 319), (312, 311, 326, 327), (306, 563, 567, 321), (314, 565, 569, 329), (564, 312, 327, 568), (566, 319, 334, 570), (307, 306, 321, 322), (315, 314, 329, 330), (308, 307, 322, 323), (316, 315, 330, 331), (309, 308, 323, 324), (302, 301, 317), (233, 316, 331), (310, 309, 324, 325), (303, 302, 317, 318), (311, 310, 325, 326), (323, 322, 337, 338), (331, 330, 345, 346), (324, 323, 338, 339), (317, 301, 332), (233, 331, 346), (325, 324, 339, 340), (318, 317, 332, 333), (326, 325, 340, 341), (319, 318, 333, 334), (327, 326, 341, 342), (321, 567, 571, 336), (329, 569, 573, 344), (568, 327, 342, 572), (570, 334, 349, 574), (322, 321, 336, 337), (330, 329, 344, 345), (342, 341, 356, 357), (336, 571, 575, 351), (344, 573, 577, 359), (572, 342, 357, 576), (574, 349, 364, 578), (337, 336, 351, 352), (345, 344, 359, 360), (338, 337, 352, 353), (346, 345, 360, 361), (339, 338, 353, 354), (332, 301, 347), (233, 346, 361), (340, 339, 354, 355), (333, 332, 347, 348), (341, 340, 355, 356), (334, 333, 348, 349), (361, 360, 375, 376), (354, 353, 368, 369), (347, 301, 362), (233, 361, 376), (355, 354, 369, 370), (348, 347, 362, 363), (356, 355, 370, 371), (349, 348, 363, 364), (357, 356, 371, 372), (351, 575, 579, 366), (359, 577, 581, 374), (576, 357, 372, 580), (578, 364, 379, 582), (352, 351, 366, 367), (360, 359, 374, 375), (353, 352, 367, 368), (366, 579, 583, 381), (374, 581, 585, 389), (580, 372, 387, 584), (582, 379, 394, 586), (367, 366, 381, 382), (375, 374, 389, 390), (368, 367, 382, 383), (376, 375, 390, 391), (369, 368, 383, 384), (362, 301, 377), (233, 376, 391), (370, 369, 384, 385), (363, 362, 377, 378), (371, 370, 385, 386), (364, 363, 378, 379), (372, 371, 386, 387), (384, 383, 398, 399), (377, 301, 392), (233, 391, 406), (385, 384, 399, 400), (378, 377, 392, 393), (386, 385, 400, 401), (379, 378, 393, 394), (387, 386, 401, 402), (381, 583, 587, 396), (389, 585, 589, 404), (584, 387, 402, 588), (586, 394, 409, 590), (382, 381, 396, 397), (390, 389, 404, 405), (383, 382, 397, 398), (391, 390, 405, 406), (404, 589, 593, 419), (588, 402, 417, 592), (590, 409, 424, 594), (397, 396, 411, 412), (405, 404, 419, 420), (398, 397, 412, 413), (406, 405, 420, 421), (399, 398, 413, 414), (392, 301, 407), (233, 406, 421), (400, 399, 414, 415), (393, 392, 407, 408), (401, 400, 415, 416), (394, 393, 408, 409), (402, 401, 416, 417), (396, 587, 591, 411), (233, 421, 436), (415, 414, 429, 430), (408, 407, 422, 423), (416, 415, 430, 431), (409, 408, 423, 424), (417, 416, 431, 432), (411, 591, 595, 426), (419, 593, 597, 434), (592, 417, 432, 596), (594, 424, 439, 598), (412, 411, 426, 427), (420, 419, 434, 435), (413, 412, 427, 428), (421, 420, 435, 436), (414, 413, 428, 429), (407, 301, 422), (598, 439, 454, 602), (427, 426, 441, 442), (435, 434, 449, 450), (428, 427, 442, 443), (436, 435, 450, 451), (429, 428, 443, 444), (422, 301, 437), (233, 436, 451), (430, 429, 444, 445), (423, 422, 437, 438), (431, 430, 445, 446), (424, 423, 438, 439), (432, 431, 446, 447), (426, 595, 599, 441), (434, 597, 601, 449), (596, 432, 447, 600), (438, 437, 452, 453), (446, 445, 460, 461), (439, 438, 453, 454), (447, 446, 461, 462), (441, 599, 603, 456), (449, 601, 605, 464), (600, 447, 462, 604), (602, 454, 469, 606), (442, 441, 456, 457), (450, 449, 464, 465), (443, 442, 457, 458), (451, 450, 465, 466), (444, 443, 458, 459), (437, 301, 452), (233, 451, 466), (445, 444, 459, 460), (457, 456, 471, 472), (465, 464, 479, 480), (458, 457, 472, 473), (466, 465, 480, 481), (459, 458, 473, 474), (452, 301, 467), (233, 466, 481), (460, 459, 474, 475), (453, 452, 467, 468), (461, 460, 475, 476), (454, 453, 468, 469), (462, 461, 476, 477), (456, 603, 607, 471), (464, 605, 609, 479), (604, 462, 477, 608), (440, 478, 470, 448), (476, 475, 248, 239), (469, 468, 242, 243), (477, 476, 239, 238), (471, 607, 547, 2), (606, 469, 243, 546), (252, 548, 551, 260), (608, 477, 238, 545), (472, 471, 2, 245), (480, 479, 236, 235), (473, 472, 245, 246), (481, 480, 235, 234), (474, 473, 246, 247), (467, 301, 241), (233, 481, 234), (475, 474, 247, 248), (468, 467, 241, 242), (553, 556, 620, 617), (515, 511, 259, 230), (582, 586, 650, 646), (549, 550, 614, 613), (587, 583, 647, 651), (508, 512, 251, 282), (513, 509, 274, 244), (551, 548, 612, 615), (580, 584, 648, 644), (585, 581, 645, 649), (506, 510, 267, 297), (545, 541, 36, 6), (511, 507, 289, 259), (578, 582, 646, 642), (540, 544, 14, 44), (583, 579, 643, 647), (504, 508, 282, 313), (608, 545, 6, 672), (543, 539, 51, 21), (509, 505, 305, 274), (544, 609, 673, 14), (576, 580, 644, 640), (542, 553, 617, 29), (538, 542, 29, 59), (581, 577, 641, 645), (502, 506, 297, 328), (552, 543, 21, 616), (536, 540, 44, 74), (507, 503, 320, 289), (546, 485, 455, 610), (541, 537, 66, 36), (574, 578, 642, 638), (484, 547, 611, 463), (579, 575, 639, 643), (500, 504, 313, 343), (548, 483, 470, 612), (534, 538, 59, 89), (505, 501, 335, 305), (482, 549, 613, 478), (539, 535, 81, 51), (572, 576, 640, 636), (606, 546, 610, 670), (577, 573, 637, 641), (498, 502, 328, 358), (547, 607, 671, 611), (535, 531, 111, 81), (503, 499, 350, 320), (570, 574, 638, 634), (604, 608, 672, 668), (530, 534, 89, 119), (575, 571, 635, 639), (494, 498, 358, 388), (609, 605, 669, 673), (532, 536, 74, 104), (499, 495, 380, 350), (537, 533, 96, 66), (568, 572, 636, 632), (602, 606, 670, 666), (573, 569, 633, 637), (501, 497, 365, 335), (607, 603, 667, 671), (528, 532, 104, 134), (533, 529, 126, 96), (566, 570, 634, 630), (483, 5, 20, 486), (425, 463, 455, 433), (448, 418, 410, 440), (433, 403, 395, 425), (380, 410, 418, 388), (365, 395, 403, 373), (373, 343, 335, 365), (350, 380, 388, 358), (320, 350, 358, 328), (305, 335, 343, 313), (289, 320, 328, 297), (274, 305, 313, 282), (259, 289, 297, 267), (244, 274, 282, 251), (230, 259, 267, 237), (216, 244, 251, 224), (201, 230, 237, 209), (186, 216, 224, 194), (171, 201, 209, 179), (156, 186, 194, 164), (141, 171, 179, 149), (126, 156, 164, 134), (111, 141, 149, 119), (96, 126, 134, 104), (66, 96, 104, 74), (119, 89, 81, 111), (51, 81, 89, 59), (36, 66, 74, 44), (59, 29, 21, 51), (44, 14, 6, 36), (615, 612, 613, 614), (617, 620, 621, 616), (619, 615, 614, 618), (623, 619, 618, 622), (625, 621, 620, 624), (627, 623, 622, 626), (629, 625, 624, 628), (631, 627, 626, 630), (633, 629, 628, 632), (635, 631, 630, 634), (637, 633, 632, 636), (639, 635, 634, 638), (641, 637, 636, 640), (643, 639, 638, 642), (645, 641, 640, 644), (647, 643, 642, 646), (649, 645, 644, 648), (651, 647, 646, 650), (653, 649, 648, 652), (657, 653, 652, 656), (650, 654, 655, 651), (659, 655, 654, 658), (661, 657, 656, 660), (660, 664, 665, 661), (663, 659, 658, 662), (667, 663, 662, 666), (669, 665, 664, 668), (671, 667, 666, 670), (673, 669, 668, 672), (611, 671, 670, 610), (478, 613, 612, 470), (463, 611, 610, 455), (616, 21, 29, 617), (14, 673, 672, 6), (510, 514, 237, 267), (589, 585, 649, 653), (584, 588, 652, 648), (557, 552, 616, 621), (517, 513, 244, 216), (512, 516, 224, 251), (593, 589, 653, 657), (555, 551, 615, 619), (588, 592, 656, 652), (550, 554, 618, 614), (519, 515, 230, 201), (586, 590, 654, 650), (514, 518, 209, 237), (487, 482, 478, 440), (559, 555, 619, 623), (591, 587, 651, 655), (554, 558, 622, 618), (521, 517, 216, 186), (483, 486, 448, 470), (516, 520, 194, 224), (595, 591, 655, 659), (561, 557, 621, 625), (590, 594, 658, 654), (489, 484, 463, 425), (556, 560, 624, 620), (523, 519, 201, 171), (518, 522, 179, 209), (597, 593, 657, 661), (485, 488, 433, 455), (563, 559, 623, 627), (592, 596, 660, 656), (486, 490, 418, 448), (558, 562, 626, 622), (525, 521, 186, 156), (596, 600, 664, 660), (520, 524, 164, 194), (491, 487, 440, 410), (565, 561, 625, 629), (601, 597, 661, 665), (488, 492, 403, 433), (560, 564, 628, 624), (527, 523, 171, 141), (522, 526, 149, 179), (599, 595, 659, 663), (493, 489, 425, 395), (567, 563, 627, 631), (594, 598, 662, 658), (562, 566, 630, 626), (529, 525, 156, 126), (495, 491, 410, 380), (524, 528, 134, 164), (603, 599, 663, 667), (490, 494, 388, 418), (569, 565, 629, 633), (598, 602, 666, 662), (564, 568, 632, 628), (531, 527, 141, 111), (497, 493, 395, 365), (526, 530, 119, 149), (605, 601, 665, 669), (492, 496, 373, 403), (571, 567, 631, 635), (600, 604, 668, 664), (496, 500, 343, 373)])
me_sphere_001.polygons.foreach_set('use_smooth', [True] * 704)
me_sphere_001.polygons.foreach_set('material_index', [0, 0, 0, 0, 0, 0, 0, 0, 0, 0, 0, 0, 0, 0, 0, 0, 0, 0, 0, 0, 0, 0, 0, 0, 0, 0, 0, 0, 0, 0, 0, 0, 0, 0, 0, 0, 0, 0, 0, 0, 0, 0, 0, 0, 0, 0, 0, 0, 0, 0, 0, 0, 0, 0, 0, 0, 0, 0, 0, 0, 0, 0, 0, 0, 0, 0, 0, 0, 0, 0, 0, 0, 0, 0, 0, 0, 0, 0, 0, 0, 0, 0, 0, 0, 0, 0, 0, 0, 0, 0, 0, 0, 0, 0, 0, 0, 0, 0, 0, 0, 0, 0, 0, 0, 0, 0, 0, 0, 0, 0, 0, 0, 0, 0, 0, 0, 0, 0, 0, 0, 0, 0, 0, 0, 0, 0, 0, 0, 0, 0, 0, 0, 0, 0, 0, 0, 0, 0, 0, 0, 0, 0, 0, 0, 0, 0, 0, 0, 0, 0, 0, 0, 0, 0, 0, 0, 0, 0, 0, 0, 0, 0, 0, 0, 0, 0, 0, 0, 0, 0, 0, 0, 0, 0, 0, 0, 0, 0, 0, 0, 0, 0, 0, 0, 0, 0, 0, 0, 0, 0, 0, 0, 0, 0, 0, 0, 0, 0, 0, 0, 0, 0, 0, 0, 0, 0, 0, 0, 0, 0, 0, 0, 0, 0, 0, 0, 0, 0, 0, 0, 0, 0, 0, 0, 0, 0, 0, 0, 0, 0, 0, 0, 0, 0, 0, 0, 0, 0, 0, 0, 0, 0, 0, 0, 0, 0, 0, 0, 0, 0, 0, 0, 0, 0, 0, 0, 0, 0, 0, 0, 0, 0, 0, 0, 0, 0, 0, 0, 0, 0, 0, 0, 0, 0, 0, 0, 0, 0, 0, 0, 0, 0, 0, 0, 0, 0, 0, 0, 0, 0, 0, 0, 0, 0, 0, 0, 0, 0, 0, 0, 0, 0, 0, 0, 0, 0, 0, 0, 0, 0, 0, 0, 0, 0, 0, 0, 0, 0, 0, 0, 0, 0, 0, 0, 0, 0, 0, 0, 0, 0, 0, 0, 0, 0, 0, 0, 0, 0, 0, 0, 0, 0, 0, 0, 0, 0, 0, 0, 0, 0, 0, 0, 0, 0, 0, 0, 0, 0, 0, 0, 0, 0, 0, 0, 0, 0, 0, 0, 0, 0, 0, 0, 0, 0, 0, 0, 0, 0, 0, 0, 0, 0, 0, 0, 0, 0, 0, 0, 0, 0, 0, 0, 0, 0, 0, 0, 0, 0, 0, 0, 0, 0, 0, 0, 0, 0, 0, 0, 0, 0, 0, 0, 0, 0, 0, 0, 0, 0, 0, 0, 0, 0, 0, 0, 0, 0, 0, 0, 0, 0, 0, 0, 0, 0, 0, 0, 0, 0, 0, 0, 0, 0, 0, 0, 0, 0, 0, 0, 0, 0, 0, 0, 0, 0, 0, 0, 0, 0, 0, 0, 0, 0, 0, 0, 0, 0, 0, 0, 0, 0, 0, 0, 0, 0, 0, 0, 0, 0, 0, 0, 0, 0, 0, 0, 0, 0, 0, 0, 0, 0, 0, 0, 0, 0, 0, 1, 0, 0, 0, 0, 0, 0, 0, 0, 0, 0, 0, 0, 0, 0, 0, 0, 0, 0, 0, 0, 0, 0, 0, 0, 0, 0, 0, 0, 0, 0, 0, 0, 0, 0, 0, 0, 0, 0, 0, 0, 0, 0, 0, 0, 0, 0, 0, 0, 0, 0, 0, 0, 0, 0, 0, 0, 0, 0, 0, 0, 0, 0, 0, 0, 0, 0, 0, 0, 0, 0, 0, 0, 0, 0, 0, 0, 0, 0, 0, 0, 0, 1, 1, 1, 1, 1, 1, 1, 1, 1, 1, 1, 1, 1, 1, 1, 1, 1, 1, 1, 1, 1, 1, 1, 1, 1, 1, 1, 1, 1, 1, 1, 1, 1, 1, 1, 1, 1, 1, 1, 1, 1, 1, 1, 1, 1, 1, 1, 1, 1, 1, 1, 1, 1, 1, 1, 1, 1, 1, 1, 1, 1, 1, 1, 0, 0, 0, 0, 0, 0, 0, 0, 0, 0, 0, 0, 0, 0, 0, 0, 0, 0, 0, 0, 0, 0, 0, 0, 0, 0, 0, 0, 0, 0, 0, 0, 0, 0, 0, 0, 0, 0, 0, 0, 0, 0, 0, 0, 0, 0, 0, 0, 0, 0, 0, 0, 0, 0, 0, 0, 0, 0, 0, 0, 0, 0, 0, 0])
_uv = me_sphere_001.uv_layers.new(name='UVMap')
_uv.uv.foreach_set('vector', [0.75, 0.875, 0.75, 0.9375, 0.7187, 0.9375, 0.7188, 0.875, 0.75, 0.375, 0.75, 0.4375, 0.7188, 0.4375, 0.7188, 0.375, 0.75, 0.8125, 0.75, 0.875, 0.7188, 0.875, 0.7188, 0.8125, 0.75, 0.3125, 0.75, 0.375, 0.7188, 0.375, 0.7188, 0.3125, 0.7188, 0.287, 0.7188, 0.3125, 0.6875, 0.3125, 0.6875, 0.287, 0.6875, 0.787, 0.6875, 0.8125, 0.6562, 0.8125, 0.6562, 0.787, 0.7188, 0.6875, 0.7188, 0.713, 0.6875, 0.713, 0.6875, 0.6875, 0.7188, 0.1875, 0.7188, 0.213, 0.6875, 0.213, 0.6875, 0.1875, 0.75, 0.625, 0.75, 0.6875, 0.7188, 0.6875, 0.7188, 0.625, 0.75, 0.125, 0.75, 0.1875, 0.7188, 0.1875, 0.7188, 0.125, 0.75, 0.5625, 0.75, 0.625, 0.7188, 0.625, 0.7188, 0.5625, 0.75, 0.0625, 0.75, 0.125, 0.7188, 0.125, 0.7187, 0.0625, 0.75, 0.5, 0.75, 0.5625, 0.7188, 0.5625, 0.7188, 0.5, 0.75, 0.9375, 0.7344, 1.0, 0.7187, 0.9375, 0.7344, 0.0, 0.75, 0.0625, 0.7187, 0.0625, 0.75, 0.4375, 0.75, 0.5, 0.7188, 0.5, 0.7188, 0.4375, 0.7187, 0.9375, 0.7031, 1.0, 0.6875, 0.9375, 0.7031, 0.0, 0.7187, 0.0625, 0.6875, 0.0625, 0.7188, 0.4375, 0.7188, 0.5, 0.6875, 0.5, 0.6875, 0.4375, 0.7188, 0.875, 0.7187, 0.9375, 0.6875, 0.9375, 0.6875, 0.875, 0.7188, 0.375, 0.7188, 0.4375, 0.6875, 0.4375, 0.6875, 0.375, 0.7188, 0.8125, 0.7188, 0.875, 0.6875, 0.875, 0.6875, 0.8125, 0.7188, 0.3125, 0.7188, 0.375, 0.6875, 0.375, 0.6875, 0.3125, 0.75, 0.6875, 0.75, 0.713, 0.7188, 0.713, 0.7188, 0.6875, 0.75, 0.1875, 0.75, 0.213, 0.7188, 0.213, 0.7188, 0.1875, 0.75, 0.787, 0.75, 0.8125, 0.7188, 0.8125, 0.7188, 0.787, 0.75, 0.287, 0.75, 0.3125, 0.7188, 0.3125, 0.7188, 0.287, 0.7188, 0.625, 0.7188, 0.6875, 0.6875, 0.6875, 0.6875, 0.625, 0.7188, 0.125, 0.7188, 0.1875, 0.6875, 0.1875, 0.6875, 0.125, 0.7188, 0.5625, 0.7188, 0.625, 0.6875, 0.625, 0.6875, 0.5625, 0.7187, 0.0625, 0.7188, 0.125, 0.6875, 0.125, 0.6875, 0.0625, 0.7188, 0.5, 0.7188, 0.5625, 0.6875, 0.5625, 0.6875, 0.5, 0.6875, 0.287, 0.6875, 0.3125, 0.6562, 0.3125, 0.6562, 0.287, 0.6562, 0.787, 0.6562, 0.8125, 0.625, 0.8125, 0.625, 0.787, 0.6875, 0.625, 0.6875, 0.6875, 0.6562, 0.6875, 0.6562, 0.625, 0.6875, 0.125, 0.6875, 0.1875, 0.6562, 0.1875, 0.6562, 0.125, 0.6875, 0.5625, 0.6875, 0.625, 0.6562, 0.625, 0.6562, 0.5625, 0.6875, 0.0625, 0.6875, 0.125, 0.6562, 0.125, 0.6562, 0.0625, 0.6875, 0.5, 0.6875, 0.5625, 0.6562, 0.5625, 0.6562, 0.5, 0.6875, 0.9375, 0.6719, 1.0, 0.6562, 0.9375, 0.6719, 0.0, 0.6875, 0.0625, 0.6562, 0.0625, 0.6875, 0.4375, 0.6875, 0.5, 0.6562, 0.5, 0.6562, 0.4375, 0.6875, 0.875, 0.6875, 0.9375, 0.6562, 0.9375, 0.6562, 0.875, 0.6875, 0.375, 0.6875, 0.4375, 0.6562, 0.4375, 0.6562, 0.375, 0.6875, 0.8125, 0.6875, 0.875, 0.6562, 0.875, 0.6562, 0.8125, 0.6875, 0.3125, 0.6875, 0.375, 0.6562, 0.375, 0.6562, 0.3125, 0.6875, 0.6875, 0.6875, 0.713, 0.6562, 0.713, 0.6562, 0.6875, 0.6875, 0.1875, 0.6875, 0.213, 0.6562, 0.213, 0.6562, 0.1875, 0.6562, 0.4375, 0.6562, 0.5, 0.625, 0.5, 0.625, 0.4375, 0.6562, 0.875, 0.6562, 0.9375, 0.625, 0.9375, 0.625, 0.875, 0.6562, 0.375, 0.6562, 0.4375, 0.625, 0.4375, 0.625, 0.375, 0.6562, 0.8125, 0.6562, 0.875, 0.625, 0.875, 0.625, 0.8125, 0.6562, 0.3125, 0.6562, 0.375, 0.625, 0.375, 0.625, 0.3125, 0.6562, 0.6875, 0.6562, 0.713, 0.625, 0.713, 0.625, 0.6875, 0.6562, 0.1875, 0.6562, 0.213, 0.625, 0.213, 0.625, 0.1875, 0.6562, 0.287, 0.6562, 0.3125, 0.625, 0.3125, 0.625, 0.287, 0.625, 0.787, 0.625, 0.8125, 0.5937, 0.8125, 0.5937, 0.787, 0.6562, 0.625, 0.6562, 0.6875, 0.625, 0.6875, 0.625, 0.625, 0.6562, 0.125, 0.6562, 0.1875, 0.625, 0.1875, 0.625, 0.125, 0.6562, 0.5625, 0.6562, 0.625, 0.625, 0.625, 0.625, 0.5625, 0.6562, 0.0625, 0.6562, 0.125, 0.625, 0.125, 0.625, 0.0625, 0.6562, 0.5, 0.6562, 0.5625, 0.625, 0.5625, 0.625, 0.5, 0.6562, 0.9375, 0.6406, 1.0, 0.625, 0.9375, 0.6406, 0.0, 0.6562, 0.0625, 0.625, 0.0625, 0.5937, 0.787, 0.5937, 0.8125, 0.5625, 0.8125, 0.5625, 0.787, 0.625, 0.625, 0.625, 0.6875, 0.5937, 0.6875, 0.5937, 0.625, 0.625, 0.125, 0.625, 0.1875, 0.5937, 0.1875, 0.5937, 0.125, 0.625, 0.5625, 0.625, 0.625, 0.5937, 0.625, 0.5937, 0.5625, 0.625, 0.0625, 0.625, 0.125, 0.5937, 0.125, 0.5937, 0.0625, 0.625, 0.5, 0.625, 0.5625, 0.5937, 0.5625, 0.5937, 0.5, 0.625, 0.9375, 0.6094, 1.0, 0.5937, 0.9375, 0.6094, 0.0, 0.625, 0.0625, 0.5937, 0.0625, 0.625, 0.4375, 0.625, 0.5, 0.5937, 0.5, 0.5937, 0.4375, 0.625, 0.875, 0.625, 0.9375, 0.5937, 0.9375, 0.5937, 0.875, 0.625, 0.375, 0.625, 0.4375, 0.5937, 0.4375, 0.5937, 0.375, 0.625, 0.8125, 0.625, 0.875, 0.5937, 0.875, 0.5937, 0.8125, 0.625, 0.3125, 0.625, 0.375, 0.5937, 0.375, 0.5937, 0.3125, 0.625, 0.6875, 0.625, 0.713, 0.5937, 0.713, 0.5937, 0.6875, 0.625, 0.1875, 0.625, 0.213, 0.5937, 0.213, 0.5937, 0.1875, 0.625, 0.287, 0.625, 0.3125, 0.5937, 0.3125, 0.5937, 0.287, 0.5937, 0.875, 0.5937, 0.9375, 0.5625, 0.9375, 0.5625, 0.875, 0.5937, 0.375, 0.5937, 0.4375, 0.5625, 0.4375, 0.5625, 0.375, 0.5937, 0.8125, 0.5937, 0.875, 0.5625, 0.875, 0.5625, 0.8125, 0.5937, 0.3125, 0.5937, 0.375, 0.5625, 0.375, 0.5625, 0.3125, 0.5937, 0.6875, 0.5937, 0.713, 0.5625, 0.713, 0.5625, 0.6875, 0.5937, 0.1875, 0.5937, 0.213, 0.5625, 0.213, 0.5625, 0.1875, 0.5937, 0.287, 0.5937, 0.3125, 0.5625, 0.3125, 0.5625, 0.287, 0.5625, 0.787, 0.5625, 0.8125, 0.5312, 0.8125, 0.5312, 0.787, 0.5937, 0.625, 0.5937, 0.6875, 0.5625, 0.6875, 0.5625, 0.625, 0.5937, 0.125, 0.5937, 0.1875, 0.5625, 0.1875, 0.5625, 0.125, 0.5937, 0.5625, 0.5937, 0.625, 0.5625, 0.625, 0.5625, 0.5625, 0.5937, 0.0625, 0.5937, 0.125, 0.5625, 0.125, 0.5625, 0.0625, 0.5937, 0.5, 0.5937, 0.5625, 0.5625, 0.5625, 0.5625, 0.5, 0.5937, 0.9375, 0.5781, 1.0, 0.5625, 0.9375, 0.5781, 0.0, 0.5937, 0.0625, 0.5625, 0.0625, 0.5937, 0.4375, 0.5937, 0.5, 0.5625, 0.5, 0.5625, 0.4375, 0.5625, 0.625, 0.5625, 0.6875, 0.5312, 0.6875, 0.5312, 0.625, 0.5625, 0.125, 0.5625, 0.1875, 0.5312, 0.1875, 0.5312, 0.125, 0.5625, 0.5625, 0.5625, 0.625, 0.5312, 0.625, 0.5312, 0.5625, 0.5625, 0.0625, 0.5625, 0.125, 0.5312, 0.125, 0.5312, 0.0625, 0.5625, 0.5, 0.5625, 0.5625, 0.5312, 0.5625, 0.5312, 0.5, 0.5625, 0.9375, 0.5469, 1.0, 0.5312, 0.9375, 0.5469, 0.0, 0.5625, 0.0625, 0.5312, 0.0625, 0.5625, 0.4375, 0.5625, 0.5, 0.5312, 0.5, 0.5312, 0.4375, 0.5625, 0.875, 0.5625, 0.9375, 0.5312, 0.9375, 0.5312, 0.875, 0.5625, 0.375, 0.5625, 0.4375, 0.5312, 0.4375, 0.5312, 0.375, 0.5625, 0.8125, 0.5625, 0.875, 0.5312, 0.875, 0.5312, 0.8125, 0.5625, 0.3125, 0.5625, 0.375, 0.5312, 0.375, 0.5312, 0.3125, 0.5625, 0.6875, 0.5625, 0.713, 0.5312, 0.713, 0.5312, 0.6875, 0.5625, 0.1875, 0.5625, 0.213, 0.5312, 0.213, 0.5312, 0.1875, 0.5625, 0.287, 0.5625, 0.3125, 0.5312, 0.3125, 0.5312, 0.287, 0.5312, 0.787, 0.5312, 0.8125, 0.5, 0.8125, 0.5, 0.787, 0.5312, 0.375, 0.5312, 0.4375, 0.5, 0.4375, 0.5, 0.375, 0.5312, 0.8125, 0.5312, 0.875, 0.5, 0.875, 0.5, 0.8125, 0.5312, 0.3125, 0.5312, 0.375, 0.5, 0.375, 0.5, 0.3125, 0.5312, 0.6875, 0.5312, 0.713, 0.5, 0.713, 0.5, 0.6875, 0.5312, 0.1875, 0.5312, 0.213, 0.5, 0.213, 0.5, 0.1875, 0.5312, 0.287, 0.5312, 0.3125, 0.5, 0.3125, 0.5, 0.287, 0.5, 0.787, 0.5, 0.8125, 0.4687, 0.8125, 0.4687, 0.787, 0.5312, 0.625, 0.5312, 0.6875, 0.5, 0.6875, 0.5, 0.625, 0.5312, 0.125, 0.5312, 0.1875, 0.5, 0.1875, 0.5, 0.125, 0.5312, 0.5625, 0.5312, 0.625, 0.5, 0.625, 0.5, 0.5625, 0.5312, 0.0625, 0.5312, 0.125, 0.5, 0.125, 0.5, 0.0625, 0.5312, 0.5, 0.5312, 0.5625, 0.5, 0.5625, 0.5, 0.5, 0.5312, 0.9375, 0.5156, 1.0, 0.5, 0.9375, 0.5156, 0.0, 0.5312, 0.0625, 0.5, 0.0625, 0.5312, 0.4375, 0.5312, 0.5, 0.5, 0.5, 0.5, 0.4375, 0.5312, 0.875, 0.5312, 0.9375, 0.5, 0.9375, 0.5, 0.875, 0.5, 0.125, 0.5, 0.1875, 0.4687, 0.1875, 0.4687, 0.125, 0.5, 0.5625, 0.5, 0.625, 0.4687, 0.625, 0.4687, 0.5625, 0.5, 0.0625, 0.5, 0.125, 0.4687, 0.125, 0.4687, 0.0625, 0.5, 0.5, 0.5, 0.5625, 0.4687, 0.5625, 0.4687, 0.5, 0.5, 0.9375, 0.4844, 1.0, 0.4687, 0.9375, 0.4844, 0.0, 0.5, 0.0625, 0.4687, 0.0625, 0.5, 0.4375, 0.5, 0.5, 0.4687, 0.5, 0.4687, 0.4375, 0.5, 0.875, 0.5, 0.9375, 0.4687, 0.9375, 0.4687, 0.875, 0.5, 0.375, 0.5, 0.4375, 0.4687, 0.4375, 0.4687, 0.375, 0.5, 0.8125, 0.5, 0.875, 0.4687, 0.875, 0.4687, 0.8125, 0.5, 0.3125, 0.5, 0.375, 0.4687, 0.375, 0.4687, 0.3125, 0.5, 0.6875, 0.5, 0.713, 0.4687, 0.713, 0.4687, 0.6875, 0.5, 0.1875, 0.5, 0.213, 0.4687, 0.213, 0.4687, 0.1875, 0.5, 0.287, 0.5, 0.3125, 0.4687, 0.3125, 0.4687, 0.287, 0.4687, 0.787, 0.4687, 0.8125, 0.4375, 0.8125, 0.4375, 0.787, 0.5, 0.625, 0.5, 0.6875, 0.4687, 0.6875, 0.4687, 0.625, 0.4687, 0.3125, 0.4687, 0.375, 0.4375, 0.375, 0.4375, 0.3125, 0.4687, 0.6875, 0.4687, 0.713, 0.4375, 0.713, 0.4375, 0.6875, 0.4687, 0.1875, 0.4687, 0.213, 0.4375, 0.213, 0.4375, 0.1875, 0.4687, 0.287, 0.4687, 0.3125, 0.4375, 0.3125, 0.4375, 0.287, 0.4375, 0.787, 0.4375, 0.8125, 0.4062, 0.8125, 0.4062, 0.787, 0.4687, 0.625, 0.4687, 0.6875, 0.4375, 0.6875, 0.4375, 0.625, 0.4687, 0.125, 0.4687, 0.1875, 0.4375, 0.1875, 0.4375, 0.125, 0.4687, 0.5625, 0.4687, 0.625, 0.4375, 0.625, 0.4375, 0.5625, 0.4687, 0.0625, 0.4687, 0.125, 0.4375, 0.125, 0.4375, 0.0625, 0.4687, 0.5, 0.4687, 0.5625, 0.4375, 0.5625, 0.4375, 0.5, 0.4687, 0.9375, 0.4531, 1.0, 0.4375, 0.9375, 0.4531, 0.0, 0.4687, 0.0625, 0.4375, 0.0625, 0.4687, 0.4375, 0.4687, 0.5, 0.4375, 0.5, 0.4375, 0.4375, 0.4687, 0.875, 0.4687, 0.9375, 0.4375, 0.9375, 0.4375, 0.875, 0.4687, 0.375, 0.4687, 0.4375, 0.4375, 0.4375, 0.4375, 0.375, 0.4687, 0.8125, 0.4687, 0.875, 0.4375, 0.875, 0.4375, 0.8125, 0.4375, 0.0625, 0.4375, 0.125, 0.4062, 0.125, 0.4062, 0.0625, 0.4375, 0.5, 0.4375, 0.5625, 0.4062, 0.5625, 0.4062, 0.5, 0.4375, 0.9375, 0.4219, 1.0, 0.4062, 0.9375, 0.4219, 0.0, 0.4375, 0.0625, 0.4062, 0.0625, 0.4375, 0.4375, 0.4375, 0.5, 0.4062, 0.5, 0.4062, 0.4375, 0.4375, 0.875, 0.4375, 0.9375, 0.4062, 0.9375, 0.4062, 0.875, 0.4375, 0.375, 0.4375, 0.4375, 0.4062, 0.4375, 0.4062, 0.375, 0.4375, 0.8125, 0.4375, 0.875, 0.4062, 0.875, 0.4062, 0.8125, 0.4375, 0.3125, 0.4375, 0.375, 0.4062, 0.375, 0.4062, 0.3125, 0.4375, 0.6875, 0.4375, 0.713, 0.4062, 0.713, 0.4062, 0.6875, 0.4375, 0.1875, 0.4375, 0.213, 0.4062, 0.213, 0.4062, 0.1875, 0.4375, 0.287, 0.4375, 0.3125, 0.4062, 0.3125, 0.4062, 0.287, 0.4062, 0.787, 0.4062, 0.8125, 0.375, 0.8125, 0.375, 0.787, 0.4375, 0.625, 0.4375, 0.6875, 0.4062, 0.6875, 0.4062, 0.625, 0.4375, 0.125, 0.4375, 0.1875, 0.4062, 0.1875, 0.4062, 0.125, 0.4375, 0.5625, 0.4375, 0.625, 0.4062, 0.625, 0.4062, 0.5625, 0.4062, 0.6875, 0.4062, 0.713, 0.375, 0.713, 0.375, 0.6875, 0.4062, 0.1875, 0.4062, 0.213, 0.375, 0.213, 0.375, 0.1875, 0.4062, 0.287, 0.4062, 0.3125, 0.375, 0.3125, 0.375, 0.287, 0.375, 0.787, 0.375, 0.8125, 0.3437, 0.8125, 0.3437, 0.787, 0.4062, 0.625, 0.4062, 0.6875, 0.375, 0.6875, 0.375, 0.625, 0.4062, 0.125, 0.4062, 0.1875, 0.375, 0.1875, 0.375, 0.125, 0.4062, 0.5625, 0.4062, 0.625, 0.375, 0.625, 0.375, 0.5625, 0.4062, 0.0625, 0.4062, 0.125, 0.375, 0.125, 0.375, 0.0625, 0.4062, 0.5, 0.4062, 0.5625, 0.375, 0.5625, 0.375, 0.5, 0.4062, 0.9375, 0.3906, 1.0, 0.375, 0.9375, 0.3906, 0.0, 0.4062, 0.0625, 0.375, 0.0625, 0.4062, 0.4375, 0.4062, 0.5, 0.375, 0.5, 0.375, 0.4375, 0.4062, 0.875, 0.4062, 0.9375, 0.375, 0.9375, 0.375, 0.875, 0.4062, 0.375, 0.4062, 0.4375, 0.375, 0.4375, 0.375, 0.375, 0.4062, 0.8125, 0.4062, 0.875, 0.375, 0.875, 0.375, 0.8125, 0.4062, 0.3125, 0.4062, 0.375, 0.375, 0.375, 0.375, 0.3125, 0.375, 0.5, 0.375, 0.5625, 0.3437, 0.5625, 0.3437, 0.5, 0.375, 0.9375, 0.3594, 1.0, 0.3437, 0.9375, 0.3594, 0.0, 0.375, 0.0625, 0.3437, 0.0625, 0.375, 0.4375, 0.375, 0.5, 0.3437, 0.5, 0.3437, 0.4375, 0.375, 0.875, 0.375, 0.9375, 0.3437, 0.9375, 0.3437, 0.875, 0.375, 0.375, 0.375, 0.4375, 0.3437, 0.4375, 0.3437, 0.375, 0.375, 0.8125, 0.375, 0.875, 0.3437, 0.875, 0.3437, 0.8125, 0.375, 0.3125, 0.375, 0.375, 0.3437, 0.375, 0.3437, 0.3125, 0.375, 0.6875, 0.375, 0.713, 0.3437, 0.713, 0.3437, 0.6875, 0.375, 0.1875, 0.375, 0.213, 0.3437, 0.213, 0.3437, 0.1875, 0.375, 0.287, 0.375, 0.3125, 0.3437, 0.3125, 0.3437, 0.287, 0.3437, 0.787, 0.3437, 0.8125, 0.3125, 0.8125, 0.3125, 0.787, 0.375, 0.625, 0.375, 0.6875, 0.3437, 0.6875, 0.3437, 0.625, 0.375, 0.125, 0.375, 0.1875, 0.3437, 0.1875, 0.3437, 0.125, 0.375, 0.5625, 0.375, 0.625, 0.3437, 0.625, 0.3437, 0.5625, 0.375, 0.0625, 0.375, 0.125, 0.3437, 0.125, 0.3437, 0.0625, 0.3437, 0.1875, 0.3437, 0.213, 0.3125, 0.213, 0.3125, 0.1875, 0.3437, 0.287, 0.3437, 0.3125, 0.3125, 0.3125, 0.3125, 0.287, 0.3125, 0.787, 0.3125, 0.8125, 0.2812, 0.8125, 0.2812, 0.787, 0.3437, 0.625, 0.3437, 0.6875, 0.3125, 0.6875, 0.3125, 0.625, 0.3437, 0.125, 0.3437, 0.1875, 0.3125, 0.1875, 0.3125, 0.125, 0.3437, 0.5625, 0.3437, 0.625, 0.3125, 0.625, 0.3125, 0.5625, 0.3437, 0.0625, 0.3437, 0.125, 0.3125, 0.125, 0.3125, 0.0625, 0.3437, 0.5, 0.3437, 0.5625, 0.3125, 0.5625, 0.3125, 0.5, 0.3437, 0.9375, 0.3281, 1.0, 0.3125, 0.9375, 0.3281, 0.0, 0.3437, 0.0625, 0.3125, 0.0625, 0.3437, 0.4375, 0.3437, 0.5, 0.3125, 0.5, 0.3125, 0.4375, 0.3437, 0.875, 0.3437, 0.9375, 0.3125, 0.9375, 0.3125, 0.875, 0.3437, 0.375, 0.3437, 0.4375, 0.3125, 0.4375, 0.3125, 0.375, 0.3437, 0.8125, 0.3437, 0.875, 0.3125, 0.875, 0.3125, 0.8125, 0.3437, 0.3125, 0.3437, 0.375, 0.3125, 0.375, 0.3125, 0.3125, 0.3437, 0.6875, 0.3437, 0.713, 0.3125, 0.713, 0.3125, 0.6875, 0.3125, 0.9375, 0.2969, 1.0, 0.2812, 0.9375, 0.2969, 0.0, 0.3125, 0.0625, 0.2812, 0.0625, 0.3125, 0.4375, 0.3125, 0.5, 0.2812, 0.5, 0.2812, 0.4375, 0.3125, 0.875, 0.3125, 0.9375, 0.2812, 0.9375, 0.2812, 0.875, 0.3125, 0.375, 0.3125, 0.4375, 0.2812, 0.4375, 0.2812, 0.375, 0.3125, 0.8125, 0.3125, 0.875, 0.2812, 0.875, 0.2812, 0.8125, 0.3125, 0.3125, 0.3125, 0.375, 0.2812, 0.375, 0.2812, 0.3125, 0.3125, 0.6875, 0.3125, 0.713, 0.2812, 0.713, 0.2812, 0.6875, 0.3125, 0.1875, 0.3125, 0.213, 0.2812, 0.213, 0.2812, 0.1875, 0.3125, 0.287, 0.3125, 0.3125, 0.2812, 0.3125, 0.2812, 0.287, 0.2812, 0.787, 0.2812, 0.8125, 0.25, 0.8125, 0.25, 0.787, 0.3125, 0.625, 0.3125, 0.6875, 0.2812, 0.6875, 0.2812, 0.625, 0.3125, 0.125, 0.3125, 0.1875, 0.2812, 0.1875, 0.2812, 0.125, 0.3125, 0.5625, 0.3125, 0.625, 0.2812, 0.625, 0.2812, 0.5625, 0.3125, 0.0625, 0.3125, 0.125, 0.2812, 0.125, 0.2812, 0.0625, 0.3125, 0.5, 0.3125, 0.5625, 0.2812, 0.5625, 0.2812, 0.5, 0.2812, 0.287, 0.2812, 0.3125, 0.25, 0.3125, 0.25, 0.287, 0.25, 0.1875, 0.25, 0.213, 0.2188, 0.213, 0.2188, 0.1875, 0.2812, 0.625, 0.2812, 0.6875, 0.25, 0.6875, 0.25, 0.625, 0.2812, 0.125, 0.2812, 0.1875, 0.25, 0.1875, 0.25, 0.125, 0.2812, 0.5625, 0.2812, 0.625, 0.25, 0.625, 0.25, 0.5625, 0.2812, 0.0625, 0.2812, 0.125, 0.25, 0.125, 0.25, 0.0625, 0.2812, 0.5, 0.2812, 0.5625, 0.25, 0.5625, 0.25, 0.5, 0.2812, 0.9375, 0.2656, 1.0, 0.25, 0.9375, 0.2656, 0.0, 0.2812, 0.0625, 0.25, 0.0625, 0.2812, 0.4375, 0.2812, 0.5, 0.25, 0.5, 0.25, 0.4375, 0.2812, 0.875, 0.2812, 0.9375, 0.25, 0.9375, 0.25, 0.875, 0.2812, 0.375, 0.2812, 0.4375, 0.25, 0.4375, 0.25, 0.375, 0.2812, 0.8125, 0.2812, 0.875, 0.25, 0.875, 0.25, 0.8125, 0.2812, 0.3125, 0.2812, 0.375, 0.25, 0.375, 0.25, 0.3125, 0.2812, 0.6875, 0.2812, 0.713, 0.25, 0.713, 0.25, 0.6875, 0.2812, 0.1875, 0.2812, 0.213, 0.25, 0.213, 0.25, 0.1875, 0.25, 0.4375, 0.25, 0.5, 0.2187, 0.5, 0.2187, 0.4375, 0.25, 0.875, 0.25, 0.9375, 0.2188, 0.9375, 0.2188, 0.875, 0.25, 0.375, 0.25, 0.4375, 0.2187, 0.4375, 0.2188, 0.375, 0.25, 0.8125, 0.25, 0.875, 0.2188, 0.875, 0.2188, 0.8125, 0.25, 0.3125, 0.25, 0.375, 0.2188, 0.375, 0.2187, 0.3125, 0.2188, 0.787, 0.2188, 0.8125, 0.1875, 0.8125, 0.1875, 0.787, 0.7812, 0.1875, 0.7812, 0.213, 0.75, 0.213, 0.75, 0.1875, 0.25, 0.787, 0.25, 0.8125, 0.2188, 0.8125, 0.2188, 0.787, 0.25, 0.287, 0.25, 0.3125, 0.2187, 0.3125, 0.2187, 0.287, 0.25, 0.625, 0.25, 0.6875, 0.2187, 0.6875, 0.2188, 0.625, 0.25, 0.125, 0.25, 0.1875, 0.2188, 0.1875, 0.2188, 0.125, 0.25, 0.5625, 0.25, 0.625, 0.2188, 0.625, 0.2187, 0.5625, 0.25, 0.0625, 0.25, 0.125, 0.2188, 0.125, 0.2188, 0.0625, 0.25, 0.5, 0.25, 0.5625, 0.2187, 0.5625, 0.2187, 0.5, 0.25, 0.9375, 0.2344, 1.0, 0.2188, 0.9375, 0.2344, 0.0, 0.25, 0.0625, 0.2188, 0.0625, 0.1875, 0.787, 0.1875, 0.8125, 0.1563, 0.8125, 0.1562, 0.787, 0.2188, 0.625, 0.2187, 0.6875, 0.1875, 0.6875, 0.1875, 0.625, 0.2188, 0.125, 0.2188, 0.1875, 0.1875, 0.1875, 0.1875, 0.125, 0.2187, 0.5625, 0.2188, 0.625, 0.1875, 0.625, 0.1875, 0.5625, 0.2188, 0.0625, 0.2188, 0.125, 0.1875, 0.125, 0.1875, 0.0625, 0.2187, 0.5, 0.2187, 0.5625, 0.1875, 0.5625, 0.1875, 0.5, 0.2188, 0.9375, 0.2031, 1.0, 0.1875, 0.9375, 0.2031, 0.0, 0.2188, 0.0625, 0.1875, 0.0625, 0.2187, 0.4375, 0.2187, 0.5, 0.1875, 0.5, 0.1875, 0.4375, 0.2188, 0.875, 0.2188, 0.9375, 0.1875, 0.9375, 0.1875, 0.875, 0.2188, 0.375, 0.2187, 0.4375, 0.1875, 0.4375, 0.1875, 0.375, 0.2188, 0.8125, 0.2188, 0.875, 0.1875, 0.875, 0.1875, 0.8125, 0.2187, 0.3125, 0.2188, 0.375, 0.1875, 0.375, 0.1875, 0.3125, 0.2187, 0.6875, 0.2187, 0.713, 0.1875, 0.713, 0.1875, 0.6875, 0.2188, 0.1875, 0.2188, 0.213, 0.1875, 0.213, 0.1875, 0.1875, 0.2187, 0.287, 0.2187, 0.3125, 0.1875, 0.3125, 0.1875, 0.287, 0.1875, 0.375, 0.1875, 0.4375, 0.1562, 0.4375, 0.1562, 0.375, 0.1875, 0.8125, 0.1875, 0.875, 0.1563, 0.875, 0.1563, 0.8125, 0.1875, 0.3125, 0.1875, 0.375, 0.1562, 0.375, 0.1562, 0.3125, 0.1875, 0.6875, 0.1875, 0.713, 0.1562, 0.713, 0.1562, 0.6875, 0.1875, 0.1875, 0.1875, 0.213, 0.1563, 0.213, 0.1563, 0.1875, 0.1875, 0.287, 0.1875, 0.3125, 0.1562, 0.3125, 0.1562, 0.287, 0.1563, 0.787, 0.1563, 0.8125, 0.125, 0.8125, 0.125, 0.787, 0.1875, 0.625, 0.1875, 0.6875, 0.1562, 0.6875, 0.1562, 0.625, 0.1875, 0.125, 0.1875, 0.1875, 0.1563, 0.1875, 0.1563, 0.125, 0.1875, 0.5625, 0.1875, 0.625, 0.1562, 0.625, 0.1562, 0.5625, 0.1875, 0.0625, 0.1875, 0.125, 0.1563, 0.125, 0.1563, 0.0625, 0.1875, 0.5, 0.1875, 0.5625, 0.1562, 0.5625, 0.1562, 0.5, 0.1875, 0.9375, 0.1719, 1.0, 0.1563, 0.9375, 0.1719, 0.0, 0.1875, 0.0625, 0.1563, 0.0625, 0.1875, 0.4375, 0.1875, 0.5, 0.1562, 0.5, 0.1562, 0.4375, 0.1875, 0.875, 0.1875, 0.9375, 0.1563, 0.9375, 0.1563, 0.875, 0.1563, 0.125, 0.1563, 0.1875, 0.125, 0.1875, 0.125, 0.125, 0.1562, 0.5625, 0.1562, 0.625, 0.125, 0.625, 0.125, 0.5625, 0.1563, 0.0625, 0.1563, 0.125, 0.125, 0.125, 0.125, 0.0625, 0.1562, 0.5, 0.1562, 0.5625, 0.125, 0.5625, 0.125, 0.5, 0.1563, 0.9375, 0.1406, 1.0, 0.125, 0.9375, 0.1406, 0.0, 0.1563, 0.0625, 0.125, 0.0625, 0.1562, 0.4375, 0.1562, 0.5, 0.125, 0.5, 0.125, 0.4375, 0.1563, 0.875, 0.1563, 0.9375, 0.125, 0.9375, 0.125, 0.875, 0.1562, 0.375, 0.1562, 0.4375, 0.125, 0.4375, 0.125, 0.375, 0.1563, 0.8125, 0.1563, 0.875, 0.125, 0.875, 0.125, 0.8125, 0.1562, 0.3125, 0.1562, 0.375, 0.125, 0.375, 0.125, 0.3125, 0.1562, 0.6875, 0.1562, 0.713, 0.125, 0.713, 0.125, 0.6875, 0.1563, 0.1875, 0.1563, 0.213, 0.125, 0.213, 0.125, 0.1875, 0.1562, 0.287, 0.1562, 0.3125, 0.125, 0.3125, 0.125, 0.287, 0.125, 0.787, 0.125, 0.8125, 0.09375, 0.8125, 0.09375, 0.787, 0.1562, 0.625, 0.1562, 0.6875, 0.125, 0.6875, 0.125, 0.625, 0.125, 0.8125, 0.125, 0.875, 0.09375, 0.875, 0.09375, 0.8125, 0.125, 0.3125, 0.125, 0.375, 0.09375, 0.375, 0.09375, 0.3125, 0.125, 0.6875, 0.125, 0.713, 0.09375, 0.713, 0.09375, 0.6875, 0.125, 0.1875, 0.125, 0.213, 0.09375, 0.213, 0.09375, 0.1875, 0.125, 0.287, 0.125, 0.3125, 0.09375, 0.3125, 0.09375, 0.287, 0.09375, 0.787, 0.09375, 0.8125, 0.0625, 0.8125, 0.0625, 0.787, 0.125, 0.625, 0.125, 0.6875, 0.09375, 0.6875, 0.09375, 0.625, 0.125, 0.125, 0.125, 0.1875, 0.09375, 0.1875, 0.09375, 0.125, 0.125, 0.5625, 0.125, 0.625, 0.09375, 0.625, 0.09375, 0.5625, 0.125, 0.0625, 0.125, 0.125, 0.09375, 0.125, 0.09375, 0.0625, 0.125, 0.5, 0.125, 0.5625, 0.09375, 0.5625, 0.09375, 0.5, 0.125, 0.9375, 0.1094, 1.0, 0.09375, 0.9375, 0.1094, 0.0, 0.125, 0.0625, 0.09375, 0.0625, 0.125, 0.4375, 0.125, 0.5, 0.09375, 0.5, 0.09375, 0.4375, 0.125, 0.875, 0.125, 0.9375, 0.09375, 0.9375, 0.09375, 0.875, 0.125, 0.375, 0.125, 0.4375, 0.09375, 0.4375, 0.09375, 0.375, 0.09375, 0.5625, 0.09375, 0.625, 0.0625, 0.625, 0.0625, 0.5625, 0.09375, 0.0625, 0.09375, 0.125, 0.0625, 0.125, 0.0625, 0.0625, 0.09375, 0.5, 0.09375, 0.5625, 0.0625, 0.5625, 0.0625, 0.5, 0.09375, 0.9375, 0.07813, 1.0, 0.0625, 0.9375, 0.07813, 0.0, 0.09375, 0.0625, 0.0625, 0.0625, 0.09375, 0.4375, 0.09375, 0.5, 0.0625, 0.5, 0.0625, 0.4375, 0.09375, 0.875, 0.09375, 0.9375, 0.0625, 0.9375, 0.0625, 0.875, 0.09375, 0.375, 0.09375, 0.4375, 0.0625, 0.4375, 0.0625, 0.375, 0.09375, 0.8125, 0.09375, 0.875, 0.0625, 0.875, 0.0625, 0.8125, 0.09375, 0.3125, 0.09375, 0.375, 0.0625, 0.375, 0.0625, 0.3125, 0.09375, 0.6875, 0.09375, 0.713, 0.0625, 0.713, 0.0625, 0.6875, 0.09375, 0.1875, 0.09375, 0.213, 0.0625, 0.213, 0.0625, 0.1875, 0.09375, 0.287, 0.09375, 0.3125, 0.0625, 0.3125, 0.0625, 0.287, 0.0625, 0.787, 0.0625, 0.8125, 0.03125, 0.8125, 0.03125, 0.787, 0.09375, 0.625, 0.09375, 0.6875, 0.0625, 0.6875, 0.0625, 0.625, 0.09375, 0.125, 0.09375, 0.1875, 0.0625, 0.1875, 0.0625, 0.125, 0.0625, 0.3125, 0.0625, 0.375, 0.03125, 0.375, 0.03125, 0.3125, 0.0625, 0.6875, 0.0625, 0.713, 0.03125, 0.713, 0.03125, 0.6875, 0.0625, 0.1875, 0.0625, 0.213, 0.03125, 0.213, 0.03125, 0.1875, 0.0625, 0.287, 0.0625, 0.3125, 0.03125, 0.3125, 0.03125, 0.287, 0.03125, 0.787, 0.03125, 0.8125, 5.96e-08, 0.8125, 3.533e-08, 0.787, 0.0625, 0.625, 0.0625, 0.6875, 0.03125, 0.6875, 0.03125, 0.625, 0.0625, 0.125, 0.0625, 0.1875, 0.03125, 0.1875, 0.03125, 0.125, 0.0625, 0.5625, 0.0625, 0.625, 0.03125, 0.625, 0.03125, 0.5625, 0.0625, 0.0625, 0.0625, 0.125, 0.03125, 0.125, 0.03125, 0.0625, 0.0625, 0.5, 0.0625, 0.5625, 0.03125, 0.5625, 0.03125, 0.5, 0.0625, 0.9375, 0.04688, 1.0, 0.03125, 0.9375, 0.04688, 0.0, 0.0625, 0.0625, 0.03125, 0.0625, 0.0625, 0.4375, 0.0625, 0.5, 0.03125, 0.5, 0.03125, 0.4375, 0.0625, 0.875, 0.0625, 0.9375, 0.03125, 0.9375, 0.03125, 0.875, 0.0625, 0.375, 0.0625, 0.4375, 0.03125, 0.4375, 0.03125, 0.375, 0.0625, 0.8125, 0.0625, 0.875, 0.03125, 0.875, 0.03125, 0.8125, 0.03125, 0.0625, 0.03125, 0.125, 8.941e-08, 0.125, 2.384e-07, 0.0625, 0.03125, 0.5, 0.03125, 0.5625, 0.0, 0.5625, 0.0, 0.5, 0.03125, 0.9375, 0.01563, 1.0, 2.384e-07, 0.9375, 0.01563, 0.0, 0.03125, 0.0625, 2.384e-07, 0.0625, 0.03125, 0.4375, 0.03125, 0.5, 0.0, 0.5, 0.0, 0.4375, 0.03125, 0.875, 0.03125, 0.9375, 2.384e-07, 0.9375, 8.941e-08, 0.875, 0.03125, 0.375, 0.03125, 0.4375, 0.0, 0.4375, 5.96e-08, 0.375, 0.03125, 0.8125, 0.03125, 0.875, 8.941e-08, 0.875, 5.96e-08, 0.8125, 0.03125, 0.3125, 0.03125, 0.375, 5.96e-08, 0.375, 0.0, 0.3125, 0.03125, 0.6875, 0.03125, 0.713, 0.0, 0.713, 0.0, 0.6875, 0.03125, 0.1875, 0.03125, 0.213, 3.533e-08, 0.213, 5.96e-08, 0.1875, 0.03125, 0.287, 0.03125, 0.3125, 0.0, 0.3125, 0.0, 0.287, 1.0, 0.787, 1.0, 0.8125, 0.9688, 0.8125, 0.9688, 0.787, 0.03125, 0.625, 0.03125, 0.6875, 0.0, 0.6875, 5.96e-08, 0.625, 0.03125, 0.125, 0.03125, 0.1875, 5.96e-08, 0.1875, 8.941e-08, 0.125, 0.03125, 0.5625, 0.03125, 0.625, 5.96e-08, 0.625, 0.0, 0.5625, 1.0, 0.6875, 1.0, 0.713, 0.9688, 0.713, 0.9688, 0.6875, 1.0, 0.1875, 1.0, 0.213, 0.9688, 0.213, 0.9688, 0.1875, 1.0, 0.287, 1.0, 0.3125, 0.9688, 0.3125, 0.9688, 0.287, 0.9688, 0.787, 0.9688, 0.8125, 0.9375, 0.8125, 0.9375, 0.787, 1.0, 0.625, 1.0, 0.6875, 0.9688, 0.6875, 0.9688, 0.625, 1.0, 0.125, 1.0, 0.1875, 0.9688, 0.1875, 0.9688, 0.125, 1.0, 0.5625, 1.0, 0.625, 0.9688, 0.625, 0.9688, 0.5625, 1.0, 0.0625, 1.0, 0.125, 0.9688, 0.125, 0.9688, 0.0625, 1.0, 0.5, 1.0, 0.5625, 0.9688, 0.5625, 0.9688, 0.5, 1.0, 0.9375, 0.9844, 1.0, 0.9688, 0.9375, 0.9844, 0.0, 1.0, 0.0625, 0.9688, 0.0625, 1.0, 0.4375, 1.0, 0.5, 0.9688, 0.5, 0.9688, 0.4375, 1.0, 0.875, 1.0, 0.9375, 0.9688, 0.9375, 0.9688, 0.875, 1.0, 0.375, 1.0, 0.4375, 0.9688, 0.4375, 0.9688, 0.375, 1.0, 0.8125, 1.0, 0.875, 0.9688, 0.875, 0.9688, 0.8125, 1.0, 0.3125, 1.0, 0.375, 0.9688, 0.375, 0.9688, 0.3125, 0.9688, 0.5, 0.9688, 0.5625, 0.9375, 0.5625, 0.9375, 0.5, 0.9688, 0.9375, 0.9531, 1.0, 0.9375, 0.9375, 0.9531, 0.0, 0.9688, 0.0625, 0.9375, 0.0625, 0.9688, 0.4375, 0.9688, 0.5, 0.9375, 0.5, 0.9375, 0.4375, 0.9688, 0.875, 0.9688, 0.9375, 0.9375, 0.9375, 0.9375, 0.875, 0.9688, 0.375, 0.9688, 0.4375, 0.9375, 0.4375, 0.9375, 0.375, 0.9688, 0.8125, 0.9688, 0.875, 0.9375, 0.875, 0.9375, 0.8125, 0.9688, 0.3125, 0.9688, 0.375, 0.9375, 0.375, 0.9375, 0.3125, 0.9688, 0.6875, 0.9688, 0.713, 0.9375, 0.713, 0.9375, 0.6875, 0.9688, 0.1875, 0.9688, 0.213, 0.9375, 0.213, 0.9375, 0.1875, 0.9688, 0.287, 0.9688, 0.3125, 0.9375, 0.3125, 0.9375, 0.287, 0.9375, 0.787, 0.9375, 0.8125, 0.9062, 0.8125, 0.9062, 0.787, 0.9688, 0.625, 0.9688, 0.6875, 0.9375, 0.6875, 0.9375, 0.625, 0.9688, 0.125, 0.9688, 0.1875, 0.9375, 0.1875, 0.9375, 0.125, 0.9688, 0.5625, 0.9688, 0.625, 0.9375, 0.625, 0.9375, 0.5625, 0.9688, 0.0625, 0.9688, 0.125, 0.9375, 0.125, 0.9375, 0.0625, 0.9375, 0.1875, 0.9375, 0.213, 0.9062, 0.213, 0.9062, 0.1875, 0.9375, 0.287, 0.9375, 0.3125, 0.9062, 0.3125, 0.9062, 0.287, 0.9062, 0.787, 0.9062, 0.8125, 0.875, 0.8125, 0.875, 0.787, 0.9375, 0.625, 0.9375, 0.6875, 0.9062, 0.6875, 0.9062, 0.625, 0.9375, 0.125, 0.9375, 0.1875, 0.9062, 0.1875, 0.9063, 0.125, 0.9375, 0.5625, 0.9375, 0.625, 0.9062, 0.625, 0.9062, 0.5625, 0.9375, 0.0625, 0.9375, 0.125, 0.9063, 0.125, 0.9063, 0.0625, 0.9375, 0.5, 0.9375, 0.5625, 0.9062, 0.5625, 0.9062, 0.5, 0.9375, 0.9375, 0.9219, 1.0, 0.9063, 0.9375, 0.9219, 0.0, 0.9375, 0.0625, 0.9063, 0.0625, 0.9375, 0.4375, 0.9375, 0.5, 0.9062, 0.5, 0.9062, 0.4375, 0.9375, 0.875, 0.9375, 0.9375, 0.9063, 0.9375, 0.9063, 0.875, 0.9375, 0.375, 0.9375, 0.4375, 0.9062, 0.4375, 0.9062, 0.375, 0.9375, 0.8125, 0.9375, 0.875, 0.9063, 0.875, 0.9062, 0.8125, 0.9375, 0.3125, 0.9375, 0.375, 0.9062, 0.375, 0.9062, 0.3125, 0.9375, 0.6875, 0.9375, 0.713, 0.9062, 0.713, 0.9062, 0.6875, 0.8906, 0.0, 0.9063, 0.0625, 0.875, 0.0625, 0.9062, 0.4375, 0.9062, 0.5, 0.875, 0.5, 0.875, 0.4375, 0.9063, 0.875, 0.9063, 0.9375, 0.875, 0.9375, 0.875, 0.875, 0.9062, 0.375, 0.9062, 0.4375, 0.875, 0.4375, 0.875, 0.375, 0.9062, 0.8125, 0.9063, 0.875, 0.875, 0.875, 0.875, 0.8125, 0.9062, 0.3125, 0.9062, 0.375, 0.875, 0.375, 0.875, 0.3125, 0.9062, 0.6875, 0.9062, 0.713, 0.875, 0.713, 0.875, 0.6875, 0.9062, 0.1875, 0.9062, 0.213, 0.875, 0.213, 0.875, 0.1875, 0.9062, 0.287, 0.9062, 0.3125, 0.875, 0.3125, 0.875, 0.287, 0.875, 0.787, 0.875, 0.8125, 0.8438, 0.8125, 0.8438, 0.787, 0.9062, 0.625, 0.9062, 0.6875, 0.875, 0.6875, 0.875, 0.625, 0.9063, 0.125, 0.9062, 0.1875, 0.875, 0.1875, 0.875, 0.125, 0.9062, 0.5625, 0.9062, 0.625, 0.875, 0.625, 0.875, 0.5625, 0.9063, 0.0625, 0.9063, 0.125, 0.875, 0.125, 0.875, 0.0625, 0.9062, 0.5, 0.9062, 0.5625, 0.875, 0.5625, 0.875, 0.5, 0.9063, 0.9375, 0.8906, 1.0, 0.875, 0.9375, 0.8438, 0.787, 0.8438, 0.8125, 0.8125, 0.8125, 0.8125, 0.787, 0.875, 0.625, 0.875, 0.6875, 0.8438, 0.6875, 0.8438, 0.625, 0.875, 0.125, 0.875, 0.1875, 0.8438, 0.1875, 0.8438, 0.125, 0.875, 0.5625, 0.875, 0.625, 0.8438, 0.625, 0.8438, 0.5625, 0.875, 0.0625, 0.875, 0.125, 0.8438, 0.125, 0.8438, 0.0625, 0.875, 0.5, 0.875, 0.5625, 0.8438, 0.5625, 0.8438, 0.5, 0.875, 0.9375, 0.8594, 1.0, 0.8438, 0.9375, 0.8594, 0.0, 0.875, 0.0625, 0.8438, 0.0625, 0.875, 0.4375, 0.875, 0.5, 0.8438, 0.5, 0.8438, 0.4375, 0.875, 0.875, 0.875, 0.9375, 0.8438, 0.9375, 0.8438, 0.875, 0.875, 0.375, 0.875, 0.4375, 0.8438, 0.4375, 0.8438, 0.375, 0.875, 0.8125, 0.875, 0.875, 0.8438, 0.875, 0.8438, 0.8125, 0.875, 0.3125, 0.875, 0.375, 0.8438, 0.375, 0.8438, 0.3125, 0.875, 0.6875, 0.875, 0.713, 0.8438, 0.713, 0.8438, 0.6875, 0.875, 0.1875, 0.875, 0.213, 0.8438, 0.213, 0.8438, 0.1875, 0.875, 0.287, 0.875, 0.3125, 0.8438, 0.3125, 0.8438, 0.287, 0.8438, 0.875, 0.8438, 0.9375, 0.8125, 0.9375, 0.8125, 0.875, 0.8438, 0.375, 0.8438, 0.4375, 0.8125, 0.4375, 0.8125, 0.375, 0.8438, 0.8125, 0.8438, 0.875, 0.8125, 0.875, 0.8125, 0.8125, 0.8438, 0.3125, 0.8438, 0.375, 0.8125, 0.375, 0.8125, 0.3125, 0.8438, 0.6875, 0.8438, 0.713, 0.8125, 0.713, 0.8125, 0.6875, 0.8438, 0.1875, 0.8438, 0.213, 0.8125, 0.213, 0.8125, 0.1875, 0.8438, 0.287, 0.8438, 0.3125, 0.8125, 0.3125, 0.8125, 0.287, 0.8125, 0.787, 0.8125, 0.8125, 0.7812, 0.8125, 0.7812, 0.787, 0.8438, 0.625, 0.8438, 0.6875, 0.8125, 0.6875, 0.8125, 0.625, 0.8438, 0.125, 0.8438, 0.1875, 0.8125, 0.1875, 0.8125, 0.125, 0.8438, 0.5625, 0.8438, 0.625, 0.8125, 0.625, 0.8125, 0.5625, 0.8438, 0.0625, 0.8438, 0.125, 0.8125, 0.125, 0.8125, 0.0625, 0.8438, 0.5, 0.8438, 0.5625, 0.8125, 0.5625, 0.8125, 0.5, 0.8438, 0.9375, 0.8281, 1.0, 0.8125, 0.9375, 0.8281, 0.0, 0.8438, 0.0625, 0.8125, 0.0625, 0.8438, 0.4375, 0.8438, 0.5, 0.8125, 0.5, 0.8125, 0.4375, 0.8125, 0.625, 0.8125, 0.6875, 0.7812, 0.6875, 0.7812, 0.625, 0.8125, 0.125, 0.8125, 0.1875, 0.7812, 0.1875, 0.7812, 0.125, 0.8125, 0.5625, 0.8125, 0.625, 0.7812, 0.625, 0.7812, 0.5625, 0.8125, 0.0625, 0.8125, 0.125, 0.7812, 0.125, 0.7812, 0.0625, 0.8125, 0.5, 0.8125, 0.5625, 0.7812, 0.5625, 0.7812, 0.5, 0.8125, 0.9375, 0.7969, 1.0, 0.7812, 0.9375, 0.7969, 0.0, 0.8125, 0.0625, 0.7812, 0.0625, 0.8125, 0.4375, 0.8125, 0.5, 0.7812, 0.5, 0.7812, 0.4375, 0.8125, 0.875, 0.8125, 0.9375, 0.7812, 0.9375, 0.7812, 0.875, 0.8125, 0.375, 0.8125, 0.4375, 0.7812, 0.4375, 0.7812, 0.375, 0.8125, 0.8125, 0.8125, 0.875, 0.7812, 0.875, 0.7812, 0.8125, 0.8125, 0.3125, 0.8125, 0.375, 0.7812, 0.375, 0.7812, 0.3125, 0.8125, 0.6875, 0.8125, 0.713, 0.7812, 0.713, 0.7812, 0.6875, 0.8125, 0.1875, 0.8125, 0.213, 0.7812, 0.213, 0.7812, 0.1875, 0.8125, 0.287, 0.8125, 0.3125, 0.7812, 0.3125, 0.7812, 0.287, 0.6875, 0.713, 0.7188, 0.713, 0.7188, 0.787, 0.6875, 0.787, 0.7812, 0.375, 0.7812, 0.4375, 0.75, 0.4375, 0.75, 0.375, 0.7812, 0.8125, 0.7812, 0.875, 0.75, 0.875, 0.75, 0.8125, 0.7812, 0.3125, 0.7812, 0.375, 0.75, 0.375, 0.75, 0.3125, 0.7812, 0.6875, 0.7812, 0.713, 0.75, 0.713, 0.75, 0.6875, 0.7812, 0.787, 0.7812, 0.8125, 0.75, 0.8125, 0.75, 0.787, 0.25, 0.6875, 0.25, 0.713, 0.2187, 0.713, 0.2187, 0.6875, 0.7812, 0.287, 0.7812, 0.3125, 0.75, 0.3125, 0.75, 0.287, 0.7812, 0.625, 0.7812, 0.6875, 0.75, 0.6875, 0.75, 0.625, 0.7812, 0.125, 0.7812, 0.1875, 0.75, 0.1875, 0.75, 0.125, 0.7812, 0.5625, 0.7812, 0.625, 0.75, 0.625, 0.75, 0.5625, 0.7812, 0.0625, 0.7812, 0.125, 0.75, 0.125, 0.75, 0.0625, 0.7812, 0.5, 0.7812, 0.5625, 0.75, 0.5625, 0.75, 0.5, 0.7812, 0.9375, 0.7656, 1.0, 0.75, 0.9375, 0.7656, 0.0, 0.7812, 0.0625, 0.75, 0.0625, 0.7812, 0.4375, 0.7812, 0.5, 0.75, 0.5, 0.75, 0.4375, 0.7812, 0.875, 0.7812, 0.9375, 0.75, 0.9375, 0.75, 0.875, 0.2187, 0.287, 0.1875, 0.287, 0.1875, 0.287, 0.2187, 0.287, 0.4687, 0.713, 0.5, 0.713, 0.5, 0.713, 0.4687, 0.713, 0.9688, 0.787, 0.9375, 0.787, 0.9375, 0.787, 0.9688, 0.787, 0.25, 0.787, 0.2188, 0.787, 0.2188, 0.787, 0.25, 0.787, 0.9375, 0.713, 0.9688, 0.713, 0.9688, 0.713, 0.9375, 0.713, 0.5312, 0.287, 0.5, 0.287, 0.5, 0.287, 0.5312, 0.287, 0.5, 0.213, 0.5312, 0.213, 0.5312, 0.213, 0.5, 0.213, 0.2187, 0.713, 0.25, 0.713, 0.25, 0.713, 0.2187, 0.713, 1.0, 0.287, 0.9688, 0.287, 0.9688, 0.287, 1.0, 0.287, 0.9688, 0.213, 1.0, 0.213, 1.0, 0.213, 0.9688, 0.213, 0.5312, 0.787, 0.5, 0.787, 0.5, 0.787, 0.5312, 0.787, 0.25, 0.213, 0.2812, 0.213, 0.2812, 0.213, 0.25, 0.213, 0.5, 0.713, 0.5312, 0.713, 0.5312, 0.713, 0.5, 0.713, 1.0, 0.787, 0.9688, 0.787, 0.9688, 0.787, 1.0, 0.787, 0.2812, 0.287, 0.25, 0.287, 0.25, 0.287, 0.2812, 0.287, 0.9688, 0.713, 1.0, 0.713, 1.0, 0.713, 0.9688, 0.713, 0.5625, 0.287, 0.5312, 0.287, 0.5312, 0.287, 0.5625, 0.287, 0.7812, 0.287, 0.75, 0.287, 0.75, 0.287, 0.7812, 0.287, 0.25, 0.713, 0.2812, 0.713, 0.2812, 0.713, 0.25, 0.713, 0.5312, 0.213, 0.5625, 0.213, 0.5625, 0.213, 0.5312, 0.213, 0.75, 0.213, 0.7812, 0.213, 0.7812, 0.213, 0.75, 0.213, 0.03125, 0.287, 0.0, 0.287, 0.0, 0.287, 0.03125, 0.287, 0.25, 0.287, 0.2187, 0.287, 0.2187, 0.287, 0.25, 0.287, 0.2812, 0.787, 0.25, 0.787, 0.25, 0.787, 0.2812, 0.787, 3.533e-08, 0.213, 0.03125, 0.213, 0.03125, 0.213, 3.533e-08, 0.213, 0.5625, 0.787, 0.5312, 0.787, 0.5312, 0.787, 0.5625, 0.787, 0.2188, 0.213, 0.25, 0.213, 0.25, 0.213, 0.2188, 0.213, 0.3125, 0.287, 0.2812, 0.287, 0.2812, 0.287, 0.3125, 0.287, 0.5312, 0.713, 0.5625, 0.713, 0.5625, 0.713, 0.5312, 0.713, 0.75, 0.287, 0.7188, 0.287, 0.7188, 0.287, 0.75, 0.287, 0.2812, 0.213, 0.3125, 0.213, 0.3125, 0.213, 0.2812, 0.213, 0.03125, 0.787, 3.533e-08, 0.787, 3.533e-08, 0.787, 0.03125, 0.787, 0.7188, 0.213, 0.75, 0.213, 0.75, 0.213, 0.7188, 0.213, 0.0, 0.713, 0.03125, 0.713, 0.03125, 0.713, 0.0, 0.713, 0.5937, 0.287, 0.5625, 0.287, 0.5625, 0.287, 0.5937, 0.287, 0.75, 0.787, 0.7188, 0.787, 0.7188, 0.787, 0.75, 0.787, 0.3125, 0.787, 0.2812, 0.787, 0.2812, 0.787, 0.3125, 0.787, 0.5625, 0.213, 0.5937, 0.213, 0.5937, 0.213, 0.5625, 0.213, 0.7188, 0.713, 0.75, 0.713, 0.75, 0.713, 0.7188, 0.713, 0.2812, 0.713, 0.3125, 0.713, 0.3125, 0.713, 0.2812, 0.713, 0.0625, 0.287, 0.03125, 0.287, 0.03125, 0.287, 0.0625, 0.287, 0.7812, 0.787, 0.75, 0.787, 0.75, 0.787, 0.7812, 0.787, 0.03125, 0.213, 0.0625, 0.213, 0.0625, 0.213, 0.03125, 0.213, 0.5937, 0.787, 0.5625, 0.787, 0.5625, 0.787, 0.5937, 0.787, 0.75, 0.713, 0.7812, 0.713, 0.7812, 0.713, 0.75, 0.713, 0.3125, 0.713, 0.3437, 0.713, 0.3437, 0.713, 0.3125, 0.713, 0.5625, 0.713, 0.5937, 0.713, 0.5937, 0.713, 0.5625, 0.713, 0.0625, 0.787, 0.03125, 0.787, 0.03125, 0.787, 0.0625, 0.787, 0.8125, 0.287, 0.7812, 0.287, 0.7812, 0.287, 0.8125, 0.287, 0.3437, 0.787, 0.3125, 0.787, 0.3125, 0.787, 0.3437, 0.787, 0.03125, 0.713, 0.0625, 0.713, 0.0625, 0.713, 0.03125, 0.713, 0.625, 0.787, 0.5937, 0.787, 0.5937, 0.787, 0.625, 0.787, 0.7812, 0.213, 0.8125, 0.213, 0.8125, 0.213, 0.7812, 0.213, 0.3437, 0.287, 0.3125, 0.287, 0.3125, 0.287, 0.3437, 0.287, 0.5937, 0.713, 0.625, 0.713, 0.625, 0.713, 0.5937, 0.713, 0.3125, 0.213, 0.3437, 0.213, 0.3437, 0.213, 0.3125, 0.213, 0.09375, 0.287, 0.0625, 0.287, 0.0625, 0.287, 0.09375, 0.287, 0.8125, 0.787, 0.7812, 0.787, 0.7812, 0.787, 0.8125, 0.787, 0.0625, 0.213, 0.09375, 0.213, 0.09375, 0.213, 0.0625, 0.213, 0.5937, 0.213, 0.625, 0.213, 0.625, 0.213, 0.5937, 0.213, 0.7812, 0.713, 0.8125, 0.713, 0.8125, 0.713, 0.7812, 0.713, 0.375, 0.287, 0.3437, 0.287, 0.3437, 0.287, 0.375, 0.287, 0.3437, 0.213, 0.375, 0.213, 0.375, 0.213, 0.3437, 0.213, 0.09375, 0.787, 0.0625, 0.787, 0.0625, 0.787, 0.09375, 0.787, 0.7188, 0.787, 0.7188, 0.8125, 0.6875, 0.8125, 0.6875, 0.787, 0.6875, 0.213, 0.7188, 0.213, 0.7188, 0.287, 0.6875, 0.287, 0.6875, 0.787, 0.6562, 0.787, 0.6562, 0.713, 0.6875, 0.713, 0.6875, 0.287, 0.6562, 0.287, 0.6562, 0.213, 0.6875, 0.213, 0.625, 0.713, 0.6562, 0.713, 0.6562, 0.787, 0.625, 0.787, 0.625, 0.213, 0.6562, 0.213, 0.6562, 0.287, 0.625, 0.287, 0.625, 0.287, 0.5937, 0.287, 0.5937, 0.213, 0.625, 0.213, 0.5937, 0.713, 0.625, 0.713, 0.625, 0.787, 0.5937, 0.787, 0.5625, 0.713, 0.5937, 0.713, 0.5937, 0.787, 0.5625, 0.787, 0.5625, 0.213, 0.5937, 0.213, 0.5937, 0.287, 0.5625, 0.287, 0.5312, 0.713, 0.5625, 0.713, 0.5625, 0.787, 0.5312, 0.787, 0.5312, 0.213, 0.5625, 0.213, 0.5625, 0.287, 0.5312, 0.287, 0.5, 0.713, 0.5312, 0.713, 0.5312, 0.787, 0.5, 0.787, 0.5, 0.213, 0.5312, 0.213, 0.5312, 0.287, 0.5, 0.287, 0.4687, 0.713, 0.5, 0.713, 0.5, 0.787, 0.4687, 0.787, 0.4687, 0.213, 0.5, 0.213, 0.5, 0.287, 0.4687, 0.287, 0.4375, 0.713, 0.4687, 0.713, 0.4687, 0.787, 0.4375, 0.787, 0.4375, 0.213, 0.4687, 0.213, 0.4687, 0.287, 0.4375, 0.287, 0.4062, 0.713, 0.4375, 0.713, 0.4375, 0.787, 0.4062, 0.787, 0.4062, 0.213, 0.4375, 0.213, 0.4375, 0.287, 0.4062, 0.287, 0.375, 0.713, 0.4062, 0.713, 0.4062, 0.787, 0.375, 0.787, 0.375, 0.213, 0.4062, 0.213, 0.4062, 0.287, 0.375, 0.287, 0.3437, 0.713, 0.375, 0.713, 0.375, 0.787, 0.3437, 0.787, 0.3437, 0.213, 0.375, 0.213, 0.375, 0.287, 0.3437, 0.287, 0.3125, 0.213, 0.3437, 0.213, 0.3437, 0.287, 0.3125, 0.287, 0.3437, 0.787, 0.3125, 0.787, 0.3125, 0.713, 0.3437, 0.713, 0.2812, 0.713, 0.3125, 0.713, 0.3125, 0.787, 0.2812, 0.787, 0.2812, 0.213, 0.3125, 0.213, 0.3125, 0.287, 0.2812, 0.287, 0.2812, 0.787, 0.25, 0.787, 0.25, 0.713, 0.2812, 0.713, 0.2812, 0.287, 0.25, 0.287, 0.25, 0.213, 0.2812, 0.213, 0.2187, 0.713, 0.25, 0.713, 0.25, 0.787, 0.2188, 0.787, 0.2187, 0.287, 0.1875, 0.287, 0.1875, 0.213, 0.2188, 0.213, 0.1875, 0.713, 0.2187, 0.713, 0.2188, 0.787, 0.1875, 0.787, 0.1562, 0.713, 0.1875, 0.713, 0.1875, 0.787, 0.1562, 0.787, 0.1563, 0.213, 0.1875, 0.213, 0.1875, 0.287, 0.1562, 0.287, 0.125, 0.713, 0.1562, 0.713, 0.1563, 0.787, 0.125, 0.787, 0.125, 0.213, 0.1563, 0.213, 0.1562, 0.287, 0.125, 0.287, 0.09375, 0.713, 0.125, 0.713, 0.125, 0.787, 0.09375, 0.787, 0.09375, 0.213, 0.125, 0.213, 0.125, 0.287, 0.09375, 0.287, 0.0625, 0.713, 0.09375, 0.713, 0.09375, 0.787, 0.0625, 0.787, 0.0625, 0.213, 0.09375, 0.213, 0.09375, 0.287, 0.0625, 0.287, 0.03125, 0.713, 0.0625, 0.713, 0.0625, 0.787, 0.03125, 0.787, 0.03125, 0.213, 0.0625, 0.213, 0.0625, 0.287, 0.03125, 0.287, 0.0, 0.713, 0.03125, 0.713, 0.03125, 0.787, 3.533e-08, 0.787, 3.533e-08, 0.213, 0.03125, 0.213, 0.03125, 0.287, 0.0, 0.287, 0.9688, 0.713, 1.0, 0.713, 1.0, 0.787, 0.9688, 0.787, 0.9688, 0.213, 1.0, 0.213, 1.0, 0.287, 0.9688, 0.287, 0.9375, 0.713, 0.9688, 0.713, 0.9688, 0.787, 0.9375, 0.787, 0.9375, 0.213, 0.9688, 0.213, 0.9688, 0.287, 0.9375, 0.287, 0.9062, 0.213, 0.9375, 0.213, 0.9375, 0.287, 0.9062, 0.287, 0.9375, 0.787, 0.9062, 0.787, 0.9062, 0.713, 0.9375, 0.713, 0.875, 0.713, 0.9062, 0.713, 0.9062, 0.787, 0.875, 0.787, 0.875, 0.213, 0.9062, 0.213, 0.9062, 0.287, 0.875, 0.287, 0.875, 0.287, 0.8438, 0.287, 0.8438, 0.213, 0.875, 0.213, 0.8438, 0.713, 0.875, 0.713, 0.875, 0.787, 0.8438, 0.787, 0.8125, 0.713, 0.8438, 0.713, 0.8438, 0.787, 0.8125, 0.787, 0.8125, 0.213, 0.8438, 0.213, 0.8438, 0.287, 0.8125, 0.287, 0.7812, 0.713, 0.8125, 0.713, 0.8125, 0.787, 0.7812, 0.787, 0.7812, 0.213, 0.8125, 0.213, 0.8125, 0.287, 0.7812, 0.287, 0.75, 0.713, 0.7812, 0.713, 0.7812, 0.787, 0.75, 0.787, 0.7188, 0.713, 0.75, 0.713, 0.75, 0.787, 0.7188, 0.787, 0.7188, 0.213, 0.75, 0.213, 0.75, 0.287, 0.7188, 0.287, 0.2188, 0.213, 0.25, 0.213, 0.25, 0.287, 0.2187, 0.287, 0.75, 0.213, 0.7812, 0.213, 0.7812, 0.287, 0.75, 0.287, 0.5, 0.787, 0.4687, 0.787, 0.4687, 0.787, 0.5, 0.787, 0.9375, 0.213, 0.9688, 0.213, 0.9688, 0.213, 0.9375, 0.213, 0.9688, 0.287, 0.9375, 0.287, 0.9375, 0.287, 0.9688, 0.287, 0.1875, 0.213, 0.2188, 0.213, 0.2188, 0.213, 0.1875, 0.213, 0.4687, 0.213, 0.5, 0.213, 0.5, 0.213, 0.4687, 0.213, 0.5, 0.287, 0.4687, 0.287, 0.4687, 0.287, 0.5, 0.287, 0.9062, 0.213, 0.9375, 0.213, 0.9375, 0.213, 0.9062, 0.213, 0.1875, 0.713, 0.2187, 0.713, 0.2187, 0.713, 0.1875, 0.713, 0.9375, 0.287, 0.9062, 0.287, 0.9062, 0.287, 0.9375, 0.287, 0.2188, 0.787, 0.1875, 0.787, 0.1875, 0.787, 0.2188, 0.787, 0.4375, 0.713, 0.4687, 0.713, 0.4687, 0.713, 0.4375, 0.713, 0.9375, 0.787, 0.9062, 0.787, 0.9062, 0.787, 0.9375, 0.787, 0.4687, 0.787, 0.4375, 0.787, 0.4375, 0.787, 0.4687, 0.787, 0.6875, 0.713, 0.7188, 0.713, 0.7188, 0.713, 0.6875, 0.713, 0.1562, 0.713, 0.1875, 0.713, 0.1875, 0.713, 0.1562, 0.713, 0.9062, 0.713, 0.9375, 0.713, 0.9375, 0.713, 0.9062, 0.713, 0.1875, 0.787, 0.1562, 0.787, 0.1562, 0.787, 0.1875, 0.787, 0.4375, 0.213, 0.4687, 0.213, 0.4687, 0.213, 0.4375, 0.213, 0.7188, 0.787, 0.6875, 0.787, 0.6875, 0.787, 0.7188, 0.787, 0.4687, 0.287, 0.4375, 0.287, 0.4375, 0.287, 0.4687, 0.287, 0.875, 0.713, 0.9062, 0.713, 0.9062, 0.713, 0.875, 0.713, 0.1563, 0.213, 0.1875, 0.213, 0.1875, 0.213, 0.1563, 0.213, 0.9062, 0.787, 0.875, 0.787, 0.875, 0.787, 0.9062, 0.787, 0.6875, 0.213, 0.7188, 0.213, 0.7188, 0.213, 0.6875, 0.213, 0.1875, 0.287, 0.1562, 0.287, 0.1562, 0.287, 0.1875, 0.287, 0.4062, 0.713, 0.4375, 0.713, 0.4375, 0.713, 0.4062, 0.713, 0.4375, 0.787, 0.4062, 0.787, 0.4062, 0.787, 0.4375, 0.787, 0.875, 0.213, 0.9062, 0.213, 0.9062, 0.213, 0.875, 0.213, 0.7188, 0.287, 0.6875, 0.287, 0.6875, 0.287, 0.7188, 0.287, 0.125, 0.713, 0.1562, 0.713, 0.1562, 0.713, 0.125, 0.713, 0.9062, 0.287, 0.875, 0.287, 0.875, 0.287, 0.9062, 0.287, 0.6875, 0.787, 0.6562, 0.787, 0.6562, 0.787, 0.6875, 0.787, 0.1563, 0.787, 0.125, 0.787, 0.125, 0.787, 0.1563, 0.787, 0.4062, 0.213, 0.4375, 0.213, 0.4375, 0.213, 0.4062, 0.213, 0.875, 0.287, 0.8438, 0.287, 0.8438, 0.287, 0.875, 0.287, 0.4375, 0.287, 0.4062, 0.287, 0.4062, 0.287, 0.4375, 0.287, 0.6562, 0.713, 0.6875, 0.713, 0.6875, 0.713, 0.6562, 0.713, 0.125, 0.213, 0.1563, 0.213, 0.1563, 0.213, 0.125, 0.213, 0.8438, 0.213, 0.875, 0.213, 0.875, 0.213, 0.8438, 0.213, 0.6875, 0.287, 0.6562, 0.287, 0.6562, 0.287, 0.6875, 0.287, 0.1562, 0.287, 0.125, 0.287, 0.125, 0.287, 0.1562, 0.287, 0.375, 0.713, 0.4062, 0.713, 0.4062, 0.713, 0.375, 0.713, 0.4062, 0.787, 0.375, 0.787, 0.375, 0.787, 0.4062, 0.787, 0.8438, 0.713, 0.875, 0.713, 0.875, 0.713, 0.8438, 0.713, 0.6562, 0.213, 0.6875, 0.213, 0.6875, 0.213, 0.6562, 0.213, 0.09375, 0.713, 0.125, 0.713, 0.125, 0.713, 0.09375, 0.713, 0.875, 0.787, 0.8438, 0.787, 0.8438, 0.787, 0.875, 0.787, 0.125, 0.787, 0.09375, 0.787, 0.09375, 0.787, 0.125, 0.787, 0.375, 0.213, 0.4062, 0.213, 0.4062, 0.213, 0.375, 0.213, 0.625, 0.713, 0.6562, 0.713, 0.6562, 0.713, 0.625, 0.713, 0.4062, 0.287, 0.375, 0.287, 0.375, 0.287, 0.4062, 0.287, 0.8125, 0.713, 0.8438, 0.713, 0.8438, 0.713, 0.8125, 0.713, 0.6562, 0.787, 0.625, 0.787, 0.625, 0.787, 0.6562, 0.787, 0.09375, 0.213, 0.125, 0.213, 0.125, 0.213, 0.09375, 0.213, 0.8438, 0.787, 0.8125, 0.787, 0.8125, 0.787, 0.8438, 0.787, 0.125, 0.287, 0.09375, 0.287, 0.09375, 0.287, 0.125, 0.287, 0.3437, 0.713, 0.375, 0.713, 0.375, 0.713, 0.3437, 0.713, 0.625, 0.213, 0.6562, 0.213, 0.6562, 0.213, 0.625, 0.213, 0.375, 0.787, 0.3437, 0.787, 0.3437, 0.787, 0.375, 0.787, 0.8125, 0.213, 0.8438, 0.213, 0.8438, 0.213, 0.8125, 0.213, 0.6562, 0.287, 0.625, 0.287, 0.625, 0.287, 0.6562, 0.287, 0.0625, 0.713, 0.09375, 0.713, 0.09375, 0.713, 0.0625, 0.713, 0.8438, 0.287, 0.8125, 0.287, 0.8125, 0.287, 0.8438, 0.287, 0.625, 0.287, 0.5937, 0.287, 0.5937, 0.287, 0.625, 0.287])
me_sphere_001.materials.append(mat_yellow_part)
me_sphere_001.materials.append(mat_white_part)
me_sphere_001.use_remesh_fix_poles = True
me_sphere_001.use_remesh_preserve_attributes = False
me_sphere_001.use_mirror_vertex_groups = False
me_sphere_001.update()

# ---- objects
ob_light = bpy.data.objects.new('Light', light_light)
ob_camera = bpy.data.objects.new('Camera', cam_camera)
ob_sphere_001 = bpy.data.objects.new('Sphere.001', me_sphere_001)

# ---- transforms, parenting, visibility, modifiers, constraints
ob_light.location = (4.076, 1.005, 5.904)
ob_light.rotation_euler = (0.6503, 0.05522, 1.866)
ob_light.lock_rotations_4d = False
ob_light.empty_display_type = 'ARROWS'
ob_light.color = (0.0, 0.0, 0.0, 0.0)
ob_light.lineart.crease_threshold = 0.0
ob_camera.location = (7.359, -6.926, 4.958)
ob_camera.rotation_euler = (1.109, 0.0, 0.8149)
ob_camera.lock_rotations_4d = False
ob_camera.empty_display_type = 'ARROWS'
ob_camera.color = (0.0, 0.0, 0.0, 0.0)
ob_camera.display_type = 'WIRE'
ob_camera.lineart.crease_threshold = 0.0
ob_sphere_001.location = (0.0, 0.0, 0.0)
ob_sphere_001.rotation_euler = (1.571, -0.0, 0.0)
ob_sphere_001.lineart.crease_threshold = 0.0
_vg = ob_sphere_001.vertex_groups.new(name='Group')
_m = ob_sphere_001.modifiers.new('ParticleSettings', 'PARTICLE_SYSTEM')

# ---- collection membership
col_collection.objects.link(ob_light)
col_collection.objects.link(ob_camera)
col_collection.objects.link(ob_sphere_001)

# ---- scene / render settings (as saved in the file)
scene.camera = ob_camera
scene.frame_start = 1; scene.frame_end = 250; scene.frame_set(1)
scene.render.engine = 'BLENDER_EEVEE_NEXT'
scene.cycles.use_denoising = False
scene.cycles.samples = 128
scene.cycles.sampling_pattern = 'TABULATED_SOBOL'
scene.cycles.use_adaptive_sampling = False
scene.cycles.use_light_tree = False
scene.view_settings.view_transform = 'Filmic'
bpy.context.view_layer.update()
